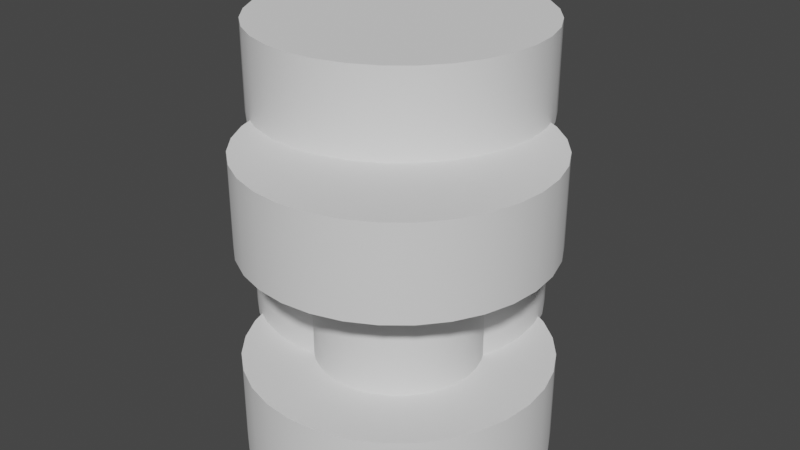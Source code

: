 # Source: General_testing.blend  (saved by Blender 3.3.6; exported with 4.5.12 LTS)
import bpy
from mathutils import Matrix  # noqa: F401  (used for matrix-valued properties, if any)

bpy.ops.wm.read_factory_settings(use_empty=True)
scene = bpy.context.scene
scene.name = 'Scene'

# ---- collections
col_collection = bpy.data.collections.new('Collection'); scene.collection.children.link(col_collection)

# ---- world
world_world = bpy.data.worlds.new('World'); scene.world = world_world
world_world.use_nodes = True; world_world.node_tree.nodes.clear()
_N = world_world.node_tree.nodes; _L = world_world.node_tree.links
n0 = _N.new('ShaderNodeOutputWorld'); n0.name = 'World Output'; n0.location = (300, 300)
n1 = _N.new('ShaderNodeBackground'); n1.name = 'Background'; n1.location = (10, 300)
n1.inputs[0].default_value = (0.05088, 0.05088, 0.05088, 1.0)
_L.new(n1.outputs[0], n0.inputs[0])
n0.is_active_output = True
world_world.color = (0.05088, 0.05088, 0.05088)
world_world.use_sun_shadow = False
world_world.sun_shadow_jitter_overblur = 0.0

# ---- meshes
me_cylinder = bpy.data.meshes.new('Cylinder')
me_cylinder.from_pydata([(0.0, 100.0, -100.0), (0.0, 100.0, 100.0), (19.51, 98.08, -100.0), (19.51, 98.08, 100.0), (38.27, 92.39, -100.0), (38.27, 92.39, 100.0), (55.56, 83.15, -100.0), (55.56, 83.15, 100.0), (70.71, 70.71, -100.0), (70.71, 70.71, 100.0), (83.15, 55.56, -100.0), (83.15, 55.56, 100.0), (92.39, 38.27, -100.0), (92.39, 38.27, 100.0), (98.08, 19.51, -100.0), (98.08, 19.51, 100.0), (100.0, -4.371e-06, -100.0), (100.0, -4.371e-06, 100.0), (98.08, -19.51, -100.0), (98.08, -19.51, 100.0), (92.39, -38.27, -100.0), (92.39, -38.27, 100.0), (83.15, -55.56, -100.0), (83.15, -55.56, 100.0), (70.71, -70.71, -100.0), (70.71, -70.71, 100.0), (55.56, -83.15, -100.0), (55.56, -83.15, 100.0), (38.27, -92.39, -100.0), (38.27, -92.39, 100.0), (19.51, -98.08, -100.0), (19.51, -98.08, 100.0), (-8.742e-06, -100.0, -100.0), (-8.742e-06, -100.0, 100.0), (-19.51, -98.08, -100.0), (-19.51, -98.08, 100.0), (-38.27, -92.39, -100.0), (-38.27, -92.39, 100.0), (-55.56, -83.15, -100.0), (-55.56, -83.15, 100.0), (-70.71, -70.71, -100.0), (-70.71, -70.71, 100.0), (-83.15, -55.56, -100.0), (-83.15, -55.56, 100.0), (-92.39, -38.27, -100.0), (-92.39, -38.27, 100.0), (-98.08, -19.51, -100.0), (-98.08, -19.51, 100.0), (-100.0, 1.192e-06, -100.0), (-100.0, 1.192e-06, 100.0), (-98.08, 19.51, -100.0), (-98.08, 19.51, 100.0), (-92.39, 38.27, -100.0), (-92.39, 38.27, 100.0), (-83.15, 55.56, -100.0), (-83.15, 55.56, 100.0), (-70.71, 70.71, -100.0), (-70.71, 70.71, 100.0), (-55.56, 83.15, -100.0), (-55.56, 83.15, 100.0), (-38.27, 92.39, -100.0), (-38.27, 92.39, 100.0), (-19.51, 98.08, -100.0), (-19.51, 98.08, 100.0), (-10.63, -53.46, 38.93), (-10.63, -53.46, -38.93), (-20.86, -50.36, 38.93), (-20.86, -50.36, -38.93), (-30.28, -45.32, 38.93), (-30.28, -45.32, -38.93), (-38.54, -38.54, 38.93), (-38.54, -38.54, -38.93), (-45.32, -30.28, 38.93), (-45.32, -30.28, -38.93), (-50.36, -20.86, 38.93), (-50.36, -20.86, -38.93), (-53.46, -10.63, 38.93), (-53.46, -10.63, -38.93), (-54.51, -6.516e-07, 38.93), (-54.51, -6.516e-07, -38.93), (-53.46, 10.63, 38.93), (-53.46, 10.63, -38.93), (-50.36, 20.86, 38.93), (-50.36, 20.86, -38.93), (-45.32, 30.28, 38.93), (-45.32, 30.28, -38.93), (-38.54, 38.54, 38.93), (-38.54, 38.54, -38.93), (-30.28, 45.32, 38.93), (-30.28, 45.32, -38.93), (-20.86, 50.36, 38.93), (-20.86, 50.36, -38.93), (5.695e-07, 54.51, -38.93), (5.695e-07, 54.51, 38.93), (-10.63, 53.46, 38.93), (-10.63, 53.46, -38.93), (0.0, 100.0, 38.93), (0.0, 100.0, -38.93), (19.51, 98.08, -38.93), (19.51, 98.08, 38.93), (38.27, 92.39, -38.93), (38.27, 92.39, 38.93), (55.56, 83.15, -38.93), (55.56, 83.15, 38.93), (70.71, 70.71, -38.93), (70.71, 70.71, 38.93), (83.15, 55.56, -38.93), (83.15, 55.56, 38.93), (92.39, 38.27, -38.93), (92.39, 38.27, 38.93), (98.08, 19.51, -38.93), (98.08, 19.51, 38.93), (100.0, -4.371e-06, -38.93), (100.0, -4.371e-06, 38.93), (98.08, -19.51, -38.93), (98.08, -19.51, 38.93), (92.39, -38.27, -38.93), (92.39, -38.27, 38.93), (83.15, -55.56, -38.93), (83.15, -55.56, 38.93), (70.71, -70.71, -38.93), (70.71, -70.71, 38.93), (55.56, -83.15, -38.93), (55.56, -83.15, 38.93), (38.27, -92.39, -38.93), (38.27, -92.39, 38.93), (19.51, -98.08, -38.93), (19.51, -98.08, 38.93), (-8.742e-06, -100.0, -38.93), (-8.742e-06, -100.0, 38.93), (-19.51, -98.08, -38.93), (-19.51, -98.08, 38.93), (-38.27, -92.39, -38.93), (-38.27, -92.39, 38.93), (-55.56, -83.15, -38.93), (-55.56, -83.15, 38.93), (-70.71, -70.71, -38.93), (-70.71, -70.71, 38.93), (-83.15, -55.56, -38.93), (-83.15, -55.56, 38.93), (-92.39, -38.27, -38.93), (-92.39, -38.27, 38.93), (-98.08, -19.51, -38.93), (-98.08, -19.51, 38.93), (-100.0, 1.192e-06, -38.93), (-100.0, 1.192e-06, 38.93), (-98.08, 19.51, -38.93), (-98.08, 19.51, 38.93), (-92.39, 38.27, -38.93), (-92.39, 38.27, 38.93), (-83.15, 55.56, -38.93), (-83.15, 55.56, 38.93), (-70.71, 70.71, -38.93), (-70.71, 70.71, 38.93), (-55.56, 83.15, -38.93), (-55.56, 83.15, 38.93), (-38.27, 92.39, -38.93), (-38.27, 92.39, 38.93), (-19.51, 98.08, -38.93), (-19.51, 98.08, 38.93), (-4.196e-06, -54.51, -38.93), (-4.196e-06, -54.51, 38.93), (10.63, -53.46, -38.93), (10.63, -53.46, 38.93), (20.86, -50.36, -38.93), (20.86, -50.36, 38.93), (30.28, -45.32, -38.93), (30.28, -45.32, 38.93), (38.54, -38.54, -38.93), (38.54, -38.54, 38.93), (45.32, -30.28, -38.93), (45.32, -30.28, 38.93), (50.36, -20.86, -38.93), (50.36, -20.86, 38.93), (53.46, -10.63, -38.93), (53.46, -10.63, 38.93), (54.51, -3.684e-06, -38.93), (54.51, -3.684e-06, 38.93), (53.46, 10.63, -38.93), (53.46, 10.63, 38.93), (50.36, 20.86, -38.93), (50.36, 20.86, 38.93), (45.32, 30.28, -38.93), (45.32, 30.28, 38.93), (38.54, 38.54, -38.93), (38.54, 38.54, 38.93), (30.28, 45.32, -38.93), (30.28, 45.32, 38.93), (20.86, 50.36, -38.93), (20.86, 50.36, 38.93), (10.63, 53.46, -38.93), (10.63, 53.46, 38.93)], [], [(62, 158, 97, 0), (4, 100, 102, 6), (6, 102, 104, 8), (8, 104, 106, 10), (10, 106, 108, 12), (12, 108, 110, 14), (14, 110, 112, 16), (16, 112, 114, 18), (18, 114, 116, 20), (20, 116, 118, 22), (22, 118, 120, 24), (24, 120, 122, 26), (26, 122, 124, 28), (28, 124, 126, 30), (30, 126, 128, 32), (32, 128, 130, 34), (34, 130, 132, 36), (36, 132, 134, 38), (38, 134, 136, 40), (40, 136, 138, 42), (42, 138, 140, 44), (44, 140, 142, 46), (46, 142, 144, 48), (48, 144, 146, 50), (50, 146, 148, 52), (52, 148, 150, 54), (54, 150, 152, 56), (56, 152, 154, 58), (58, 154, 156, 60), (60, 156, 158, 62), (3, 1, 63, 61, 59, 57, 55, 53, 51, 49, 47, 45, 43, 41, 39, 37, 35, 33, 31, 29, 27, 25, 23, 21, 19, 17, 15, 13, 11, 9, 7, 5), (94, 93, 92, 95), (0, 97, 98, 2), (0, 2, 4, 6, 8, 10, 12, 14, 16, 18, 20, 22, 24, 26, 28, 30, 32, 34, 36, 38, 40, 42, 44, 46, 48, 50, 52, 54, 56, 58, 60, 62), (2, 98, 100, 4), (157, 61, 63, 159), (155, 59, 61, 157), (153, 57, 59, 155), (151, 55, 57, 153), (149, 53, 55, 151), (147, 51, 53, 149), (145, 49, 51, 147), (143, 47, 49, 145), (141, 45, 47, 143), (139, 43, 45, 141), (137, 41, 43, 139), (135, 39, 41, 137), (133, 37, 39, 135), (131, 35, 37, 133), (129, 33, 35, 131), (127, 31, 33, 129), (125, 29, 31, 127), (123, 27, 29, 125), (121, 25, 27, 123), (119, 23, 25, 121), (117, 21, 23, 119), (115, 19, 21, 117), (113, 17, 19, 115), (111, 15, 17, 113), (109, 13, 15, 111), (107, 11, 13, 109), (105, 9, 11, 107), (103, 7, 9, 105), (101, 5, 7, 103), (99, 3, 5, 101), (96, 1, 3, 99), (146, 144, 79, 81), (127, 129, 161, 163), (145, 147, 80, 78), (112, 110, 178, 176), (130, 128, 160, 65), (111, 113, 177, 179), (148, 146, 81, 83), (129, 131, 64, 161), (147, 149, 82, 80), (114, 112, 176, 174), (132, 130, 65, 67), (113, 115, 175, 177), (150, 148, 83, 85), (131, 133, 66, 64), (149, 151, 84, 82), (116, 114, 174, 172), (98, 97, 92, 190), (134, 132, 67, 69), (115, 117, 173, 175), (96, 99, 191, 93), (152, 150, 85, 87), (133, 135, 68, 66), (100, 98, 190, 188), (151, 153, 86, 84), (118, 116, 172, 170), (99, 101, 189, 191), (136, 134, 69, 71), (117, 119, 171, 173), (154, 152, 87, 89), (135, 137, 70, 68), (102, 100, 188, 186), (153, 155, 88, 86), (159, 63, 1, 96), (90, 94, 95, 91), (88, 90, 91, 89), (86, 88, 89, 87), (84, 86, 87, 85), (82, 84, 85, 83), (80, 82, 83, 81), (78, 80, 81, 79), (76, 78, 79, 77), (74, 76, 77, 75), (72, 74, 75, 73), (70, 72, 73, 71), (68, 70, 71, 69), (66, 68, 69, 67), (64, 66, 67, 65), (161, 64, 65, 160), (163, 161, 160, 162), (165, 163, 162, 164), (167, 165, 164, 166), (169, 167, 166, 168), (171, 169, 168, 170), (173, 171, 170, 172), (175, 173, 172, 174), (177, 175, 174, 176), (179, 177, 176, 178), (181, 179, 178, 180), (183, 181, 180, 182), (185, 183, 182, 184), (187, 185, 184, 186), (189, 187, 186, 188), (191, 189, 188, 190), (93, 191, 190, 92), (109, 111, 179, 181), (128, 126, 162, 160), (110, 108, 180, 178), (143, 145, 78, 76), (125, 127, 163, 165), (144, 142, 77, 79), (159, 96, 93, 94), (107, 109, 181, 183), (126, 124, 164, 162), (108, 106, 182, 180), (141, 143, 76, 74), (97, 158, 95, 92), (123, 125, 165, 167), (142, 140, 75, 77), (105, 107, 183, 185), (124, 122, 166, 164), (157, 159, 94, 90), (106, 104, 184, 182), (139, 141, 74, 72), (158, 156, 91, 95), (121, 123, 167, 169), (140, 138, 73, 75), (103, 105, 185, 187), (122, 120, 168, 166), (155, 157, 90, 88), (104, 102, 186, 184), (137, 139, 72, 70), (156, 154, 89, 91), (119, 121, 169, 171), (138, 136, 71, 73), (101, 103, 187, 189), (120, 118, 170, 168)])
me_cylinder.polygons.foreach_set('use_smooth', [True] * 162)
_k = set([(0, 2), (0, 62), (1, 3), (1, 63), (2, 4), (3, 5), (4, 6), (5, 7), (6, 8), (7, 9), (8, 10), (9, 11), (10, 12), (11, 13), (12, 14), (13, 15), (14, 16), (15, 17), (16, 18), (17, 19), (18, 20), (19, 21), (20, 22), (21, 23), (22, 24), (23, 25), (24, 26), (25, 27), (26, 28), (27, 29), (28, 30), (29, 31), (30, 32), (31, 33), (32, 34), (33, 35), (34, 36), (35, 37), (36, 38), (37, 39), (38, 40), (39, 41), (40, 42), (41, 43), (42, 44), (43, 45), (44, 46), (45, 47), (46, 48), (47, 49), (48, 50), (49, 51), (50, 52), (51, 53), (52, 54), (53, 55), (54, 56), (55, 57), (56, 58), (57, 59), (58, 60), (59, 61), (60, 62), (61, 63), (64, 66), (64, 161), (65, 67), (65, 160), (66, 68), (67, 69), (68, 70), (69, 71), (70, 72), (71, 73), (72, 74), (73, 75), (74, 76), (75, 77), (76, 78), (77, 79), (78, 80), (79, 81), (80, 82), (81, 83), (82, 84), (83, 85), (84, 86), (85, 87), (86, 88), (87, 89), (88, 90), (89, 91), (90, 94), (91, 95), (92, 95), (92, 190), (93, 94), (93, 191), (96, 99), (96, 159), (97, 98), (97, 158), (98, 100), (99, 101), (100, 102), (101, 103), (102, 104), (103, 105), (104, 106), (105, 107), (106, 108), (107, 109), (108, 110), (109, 111), (110, 112), (111, 113), (112, 114), (113, 115), (114, 116), (115, 117), (116, 118), (117, 119), (118, 120), (119, 121), (120, 122), (121, 123), (122, 124), (123, 125), (124, 126), (125, 127), (126, 128), (127, 129), (128, 130), (129, 131), (130, 132), (131, 133), (132, 134), (133, 135), (134, 136), (135, 137), (136, 138), (137, 139), (138, 140), (139, 141), (140, 142), (141, 143), (142, 144), (143, 145), (144, 146), (145, 147), (146, 148), (147, 149), (148, 150), (149, 151), (150, 152), (151, 153), (152, 154), (153, 155), (154, 156), (155, 157), (156, 158), (157, 159), (160, 162), (161, 163), (162, 164), (163, 165), (164, 166), (165, 167), (166, 168), (167, 169), (168, 170), (169, 171), (170, 172), (171, 173), (172, 174), (173, 175), (174, 176), (175, 177), (176, 178), (177, 179), (178, 180), (179, 181), (180, 182), (181, 183), (182, 184), (183, 185), (184, 186), (185, 187), (186, 188), (187, 189), (188, 190), (189, 191)])
me_cylinder.attributes.new('sharp_edge', 'BOOLEAN', 'EDGE').data.foreach_set('value', [ (min(e.vertices), max(e.vertices)) in _k for e in me_cylinder.edges])
_uv = me_cylinder.uv_layers.new(name='UVMap')
_uv.uv.foreach_set('vector', [0.03125, 0.5, 0.03125, 0.6527, 0.0, 0.6527, 0.0, 0.5, 0.9375, 0.5, 0.9375, 0.6527, 0.9062, 0.6527, 0.9062, 0.5, 0.9062, 0.5, 0.9062, 0.6527, 0.875, 0.6527, 0.875, 0.5, 0.875, 0.5, 0.875, 0.6527, 0.8438, 0.6527, 0.8438, 0.5, 0.8438, 0.5, 0.8438, 0.6527, 0.8125, 0.6527, 0.8125, 0.5, 0.8125, 0.5, 0.8125, 0.6527, 0.7812, 0.6527, 0.7812, 0.5, 0.7812, 0.5, 0.7812, 0.6527, 0.75, 0.6527, 0.75, 0.5, 0.75, 0.5, 0.75, 0.6527, 0.7188, 0.6527, 0.7188, 0.5, 0.7188, 0.5, 0.7188, 0.6527, 0.6875, 0.6527, 0.6875, 0.5, 0.6875, 0.5, 0.6875, 0.6527, 0.6562, 0.6527, 0.6562, 0.5, 0.6562, 0.5, 0.6562, 0.6527, 0.625, 0.6527, 0.625, 0.5, 0.625, 0.5, 0.625, 0.6527, 0.5938, 0.6527, 0.5938, 0.5, 0.5938, 0.5, 0.5938, 0.6527, 0.5625, 0.6527, 0.5625, 0.5, 0.5625, 0.5, 0.5625, 0.6527, 0.5312, 0.6527, 0.5312, 0.5, 0.5312, 0.5, 0.5312, 0.6527, 0.5, 0.6527, 0.5, 0.5, 0.5, 0.5, 0.5, 0.6527, 0.4688, 0.6527, 0.4688, 0.5, 0.4688, 0.5, 0.4688, 0.6527, 0.4375, 0.6527, 0.4375, 0.5, 0.4375, 0.5, 0.4375, 0.6527, 0.4062, 0.6527, 0.4062, 0.5, 0.4062, 0.5, 0.4062, 0.6527, 0.375, 0.6527, 0.375, 0.5, 0.375, 0.5, 0.375, 0.6527, 0.3438, 0.6527, 0.3438, 0.5, 0.3438, 0.5, 0.3438, 0.6527, 0.3125, 0.6527, 0.3125, 0.5, 0.3125, 0.5, 0.3125, 0.6527, 0.2812, 0.6527, 0.2812, 0.5, 0.2812, 0.5, 0.2812, 0.6527, 0.25, 0.6527, 0.25, 0.5, 0.25, 0.5, 0.25, 0.6527, 0.2188, 0.6527, 0.2188, 0.5, 0.2188, 0.5, 0.2188, 0.6527, 0.1875, 0.6527, 0.1875, 0.5, 0.1875, 0.5, 0.1875, 0.6527, 0.1562, 0.6527, 0.1562, 0.5, 0.1562, 0.5, 0.1562, 0.6527, 0.125, 0.6527, 0.125, 0.5, 0.125, 0.5, 0.125, 0.6527, 0.09375, 0.6527, 0.09375, 0.5, 0.09375, 0.5, 0.09375, 0.6527, 0.0625, 0.6527, 0.0625, 0.5, 0.0625, 0.5, 0.0625, 0.6527, 0.03125, 0.6527, 0.03125, 0.5, 0.2968, 0.4854, 0.25, 0.49, 0.2032, 0.4854, 0.1582, 0.4717, 0.1167, 0.4496, 0.08029, 0.4197, 0.05045, 0.3833, 0.02827, 0.3418, 0.01461, 0.2968, 0.01, 0.25, 0.01461, 0.2032, 0.02827, 0.1582, 0.05045, 0.1167, 0.08029, 0.08029, 0.1167, 0.05045, 0.1582, 0.02827, 0.2032, 0.01461, 0.25, 0.01, 0.2968, 0.01461, 0.3418, 0.02827, 0.3833, 0.05045, 0.4197, 0.08029, 0.4496, 0.1167, 0.4717, 0.1582, 0.4854, 0.2032, 0.49, 0.25, 0.4854, 0.2968, 0.4717, 0.3418, 0.4496, 0.3833, 0.4197, 0.4197, 0.3833, 0.4496, 0.3418, 0.4717, 0.03125, 0.8473, 0.0, 0.8473, 0.0, 0.6527, 0.03125, 0.6527, 1.0, 0.5, 1.0, 0.6527, 0.9688, 0.6527, 0.9688, 0.5, 0.75, 0.49, 0.7968, 0.4854, 0.8418, 0.4717, 0.8833, 0.4496, 0.9197, 0.4197, 0.9496, 0.3833, 0.9717, 0.3418, 0.9854, 0.2968, 0.99, 0.25, 0.9854, 0.2032, 0.9717, 0.1582, 0.9496, 0.1167, 0.9197, 0.08029, 0.8833, 0.05045, 0.8418, 0.02827, 0.7968, 0.01461, 0.75, 0.01, 0.7032, 0.01461, 0.6582, 0.02827, 0.6167, 0.05045, 0.5803, 0.08029, 0.5504, 0.1167, 0.5283, 0.1582, 0.5146, 0.2032, 0.51, 0.25, 0.5146, 0.2968, 0.5283, 0.3418, 0.5504, 0.3833, 0.5803, 0.4197, 0.6167, 0.4496, 0.6582, 0.4717, 0.7032, 0.4854, 0.9688, 0.5, 0.9688, 0.6527, 0.9375, 0.6527, 0.9375, 0.5, 0.0625, 0.8473, 0.0625, 1.0, 0.03125, 1.0, 0.03125, 0.8473, 0.09375, 0.8473, 0.09375, 1.0, 0.0625, 1.0, 0.0625, 0.8473, 0.125, 0.8473, 0.125, 1.0, 0.09375, 1.0, 0.09375, 0.8473, 0.1562, 0.8473, 0.1562, 1.0, 0.125, 1.0, 0.125, 0.8473, 0.1875, 0.8473, 0.1875, 1.0, 0.1562, 1.0, 0.1562, 0.8473, 0.2188, 0.8473, 0.2188, 1.0, 0.1875, 1.0, 0.1875, 0.8473, 0.25, 0.8473, 0.25, 1.0, 0.2188, 1.0, 0.2188, 0.8473, 0.2812, 0.8473, 0.2812, 1.0, 0.25, 1.0, 0.25, 0.8473, 0.3125, 0.8473, 0.3125, 1.0, 0.2812, 1.0, 0.2812, 0.8473, 0.3438, 0.8473, 0.3438, 1.0, 0.3125, 1.0, 0.3125, 0.8473, 0.375, 0.8473, 0.375, 1.0, 0.3438, 1.0, 0.3438, 0.8473, 0.4062, 0.8473, 0.4062, 1.0, 0.375, 1.0, 0.375, 0.8473, 0.4375, 0.8473, 0.4375, 1.0, 0.4062, 1.0, 0.4062, 0.8473, 0.4688, 0.8473, 0.4688, 1.0, 0.4375, 1.0, 0.4375, 0.8473, 0.5, 0.8473, 0.5, 1.0, 0.4688, 1.0, 0.4688, 0.8473, 0.5312, 0.8473, 0.5312, 1.0, 0.5, 1.0, 0.5, 0.8473, 0.5625, 0.8473, 0.5625, 1.0, 0.5312, 1.0, 0.5312, 0.8473, 0.5938, 0.8473, 0.5938, 1.0, 0.5625, 1.0, 0.5625, 0.8473, 0.625, 0.8473, 0.625, 1.0, 0.5938, 1.0, 0.5938, 0.8473, 0.6562, 0.8473, 0.6562, 1.0, 0.625, 1.0, 0.625, 0.8473, 0.6875, 0.8473, 0.6875, 1.0, 0.6562, 1.0, 0.6562, 0.8473, 0.7188, 0.8473, 0.7188, 1.0, 0.6875, 1.0, 0.6875, 0.8473, 0.75, 0.8473, 0.75, 1.0, 0.7188, 1.0, 0.7188, 0.8473, 0.7812, 0.8473, 0.7812, 1.0, 0.75, 1.0, 0.75, 0.8473, 0.8125, 0.8473, 0.8125, 1.0, 0.7812, 1.0, 0.7812, 0.8473, 0.8438, 0.8473, 0.8438, 1.0, 0.8125, 1.0, 0.8125, 0.8473, 0.875, 0.8473, 0.875, 1.0, 0.8438, 1.0, 0.8438, 0.8473, 0.9062, 0.8473, 0.9062, 1.0, 0.875, 1.0, 0.875, 0.8473, 0.9375, 0.8473, 0.9375, 1.0, 0.9062, 1.0, 0.9062, 0.8473, 0.9688, 0.8473, 0.9688, 1.0, 0.9375, 1.0, 0.9375, 0.8473, 1.0, 0.8473, 1.0, 1.0, 0.9688, 1.0, 0.9688, 0.8473, 0.2188, 0.6527, 0.25, 0.6527, 0.25, 0.6527, 0.2188, 0.6527, 0.5312, 0.8473, 0.5, 0.8473, 0.5, 0.8473, 0.5312, 0.8473, 0.25, 0.8473, 0.2188, 0.8473, 0.2188, 0.8473, 0.25, 0.8473, 0.75, 0.6527, 0.7812, 0.6527, 0.7812, 0.6527, 0.75, 0.6527, 0.4688, 0.6527, 0.5, 0.6527, 0.5, 0.6527, 0.4688, 0.6527, 0.7812, 0.8473, 0.75, 0.8473, 0.75, 0.8473, 0.7812, 0.8473, 0.1875, 0.6527, 0.2188, 0.6527, 0.2188, 0.6527, 0.1875, 0.6527, 0.5, 0.8473, 0.4688, 0.8473, 0.4688, 0.8473, 0.5, 0.8473, 0.2188, 0.8473, 0.1875, 0.8473, 0.1875, 0.8473, 0.2188, 0.8473, 0.7188, 0.6527, 0.75, 0.6527, 0.75, 0.6527, 0.7188, 0.6527, 0.4375, 0.6527, 0.4688, 0.6527, 0.4688, 0.6527, 0.4375, 0.6527, 0.75, 0.8473, 0.7188, 0.8473, 0.7188, 0.8473, 0.75, 0.8473, 0.1562, 0.6527, 0.1875, 0.6527, 0.1875, 0.6527, 0.1562, 0.6527, 0.4688, 0.8473, 0.4375, 0.8473, 0.4375, 0.8473, 0.4688, 0.8473, 0.1875, 0.8473, 0.1562, 0.8473, 0.1562, 0.8473, 0.1875, 0.8473, 0.6875, 0.6527, 0.7188, 0.6527, 0.7188, 0.6527, 0.6875, 0.6527, 0.9688, 0.6527, 1.0, 0.6527, 1.0, 0.6527, 0.9688, 0.6527, 0.4062, 0.6527, 0.4375, 0.6527, 0.4375, 0.6527, 0.4062, 0.6527, 0.7188, 0.8473, 0.6875, 0.8473, 0.6875, 0.8473, 0.7188, 0.8473, 1.0, 0.8473, 0.9688, 0.8473, 0.9688, 0.8473, 1.0, 0.8473, 0.125, 0.6527, 0.1562, 0.6527, 0.1562, 0.6527, 0.125, 0.6527, 0.4375, 0.8473, 0.4062, 0.8473, 0.4062, 0.8473, 0.4375, 0.8473, 0.9375, 0.6527, 0.9688, 0.6527, 0.9688, 0.6527, 0.9375, 0.6527, 0.1562, 0.8473, 0.125, 0.8473, 0.125, 0.8473, 0.1562, 0.8473, 0.6562, 0.6527, 0.6875, 0.6527, 0.6875, 0.6527, 0.6562, 0.6527, 0.9688, 0.8473, 0.9375, 0.8473, 0.9375, 0.8473, 0.9688, 0.8473, 0.375, 0.6527, 0.4062, 0.6527, 0.4062, 0.6527, 0.375, 0.6527, 0.6875, 0.8473, 0.6562, 0.8473, 0.6562, 0.8473, 0.6875, 0.8473, 0.09375, 0.6527, 0.125, 0.6527, 0.125, 0.6527, 0.09375, 0.6527, 0.4062, 0.8473, 0.375, 0.8473, 0.375, 0.8473, 0.4062, 0.8473, 0.9062, 0.6527, 0.9375, 0.6527, 0.9375, 0.6527, 0.9062, 0.6527, 0.125, 0.8473, 0.09375, 0.8473, 0.09375, 0.8473, 0.125, 0.8473, 0.03125, 0.8473, 0.03125, 1.0, 0.0, 1.0, 0.0, 0.8473, 0.0625, 0.8473, 0.03125, 0.8473, 0.03125, 0.6527, 0.0625, 0.6527, 0.09375, 0.8473, 0.0625, 0.8473, 0.0625, 0.6527, 0.09375, 0.6527, 0.125, 0.8473, 0.09375, 0.8473, 0.09375, 0.6527, 0.125, 0.6527, 0.1562, 0.8473, 0.125, 0.8473, 0.125, 0.6527, 0.1562, 0.6527, 0.1875, 0.8473, 0.1562, 0.8473, 0.1562, 0.6527, 0.1875, 0.6527, 0.2188, 0.8473, 0.1875, 0.8473, 0.1875, 0.6527, 0.2188, 0.6527, 0.25, 0.8473, 0.2188, 0.8473, 0.2188, 0.6527, 0.25, 0.6527, 0.2812, 0.8473, 0.25, 0.8473, 0.25, 0.6527, 0.2812, 0.6527, 0.3125, 0.8473, 0.2812, 0.8473, 0.2812, 0.6527, 0.3125, 0.6527, 0.3438, 0.8473, 0.3125, 0.8473, 0.3125, 0.6527, 0.3438, 0.6527, 0.375, 0.8473, 0.3438, 0.8473, 0.3438, 0.6527, 0.375, 0.6527, 0.4062, 0.8473, 0.375, 0.8473, 0.375, 0.6527, 0.4062, 0.6527, 0.4375, 0.8473, 0.4062, 0.8473, 0.4062, 0.6527, 0.4375, 0.6527, 0.4688, 0.8473, 0.4375, 0.8473, 0.4375, 0.6527, 0.4688, 0.6527, 0.5, 0.8473, 0.4688, 0.8473, 0.4688, 0.6527, 0.5, 0.6527, 0.5312, 0.8473, 0.5, 0.8473, 0.5, 0.6527, 0.5312, 0.6527, 0.5625, 0.8473, 0.5312, 0.8473, 0.5312, 0.6527, 0.5625, 0.6527, 0.5938, 0.8473, 0.5625, 0.8473, 0.5625, 0.6527, 0.5938, 0.6527, 0.625, 0.8473, 0.5938, 0.8473, 0.5938, 0.6527, 0.625, 0.6527, 0.6562, 0.8473, 0.625, 0.8473, 0.625, 0.6527, 0.6562, 0.6527, 0.6875, 0.8473, 0.6562, 0.8473, 0.6562, 0.6527, 0.6875, 0.6527, 0.7188, 0.8473, 0.6875, 0.8473, 0.6875, 0.6527, 0.7188, 0.6527, 0.75, 0.8473, 0.7188, 0.8473, 0.7188, 0.6527, 0.75, 0.6527, 0.7812, 0.8473, 0.75, 0.8473, 0.75, 0.6527, 0.7812, 0.6527, 0.8125, 0.8473, 0.7812, 0.8473, 0.7812, 0.6527, 0.8125, 0.6527, 0.8438, 0.8473, 0.8125, 0.8473, 0.8125, 0.6527, 0.8438, 0.6527, 0.875, 0.8473, 0.8438, 0.8473, 0.8438, 0.6527, 0.875, 0.6527, 0.9062, 0.8473, 0.875, 0.8473, 0.875, 0.6527, 0.9062, 0.6527, 0.9375, 0.8473, 0.9062, 0.8473, 0.9062, 0.6527, 0.9375, 0.6527, 0.9688, 0.8473, 0.9375, 0.8473, 0.9375, 0.6527, 0.9688, 0.6527, 1.0, 0.8473, 0.9688, 0.8473, 0.9688, 0.6527, 1.0, 0.6527, 0.8125, 0.8473, 0.7812, 0.8473, 0.7812, 0.8473, 0.8125, 0.8473, 0.5, 0.6527, 0.5312, 0.6527, 0.5312, 0.6527, 0.5, 0.6527, 0.7812, 0.6527, 0.8125, 0.6527, 0.8125, 0.6527, 0.7812, 0.6527, 0.2812, 0.8473, 0.25, 0.8473, 0.25, 0.8473, 0.2812, 0.8473, 0.5625, 0.8473, 0.5312, 0.8473, 0.5312, 0.8473, 0.5625, 0.8473, 0.25, 0.6527, 0.2812, 0.6527, 0.2812, 0.6527, 0.25, 0.6527, 0.03125, 0.8473, 0.0, 0.8473, 0.0, 0.8473, 0.03125, 0.8473, 0.8438, 0.8473, 0.8125, 0.8473, 0.8125, 0.8473, 0.8438, 0.8473, 0.5312, 0.6527, 0.5625, 0.6527, 0.5625, 0.6527, 0.5312, 0.6527, 0.8125, 0.6527, 0.8438, 0.6527, 0.8438, 0.6527, 0.8125, 0.6527, 0.3125, 0.8473, 0.2812, 0.8473, 0.2812, 0.8473, 0.3125, 0.8473, 0.0, 0.6527, 0.03125, 0.6527, 0.03125, 0.6527, 0.0, 0.6527, 0.5938, 0.8473, 0.5625, 0.8473, 0.5625, 0.8473, 0.5938, 0.8473, 0.2812, 0.6527, 0.3125, 0.6527, 0.3125, 0.6527, 0.2812, 0.6527, 0.875, 0.8473, 0.8438, 0.8473, 0.8438, 0.8473, 0.875, 0.8473, 0.5625, 0.6527, 0.5938, 0.6527, 0.5938, 0.6527, 0.5625, 0.6527, 0.0625, 0.8473, 0.03125, 0.8473, 0.03125, 0.8473, 0.0625, 0.8473, 0.8438, 0.6527, 0.875, 0.6527, 0.875, 0.6527, 0.8438, 0.6527, 0.3438, 0.8473, 0.3125, 0.8473, 0.3125, 0.8473, 0.3438, 0.8473, 0.03125, 0.6527, 0.0625, 0.6527, 0.0625, 0.6527, 0.03125, 0.6527, 0.625, 0.8473, 0.5938, 0.8473, 0.5938, 0.8473, 0.625, 0.8473, 0.3125, 0.6527, 0.3438, 0.6527, 0.3438, 0.6527, 0.3125, 0.6527, 0.9062, 0.8473, 0.875, 0.8473, 0.875, 0.8473, 0.9062, 0.8473, 0.5938, 0.6527, 0.625, 0.6527, 0.625, 0.6527, 0.5938, 0.6527, 0.09375, 0.8473, 0.0625, 0.8473, 0.0625, 0.8473, 0.09375, 0.8473, 0.875, 0.6527, 0.9062, 0.6527, 0.9062, 0.6527, 0.875, 0.6527, 0.375, 0.8473, 0.3438, 0.8473, 0.3438, 0.8473, 0.375, 0.8473, 0.0625, 0.6527, 0.09375, 0.6527, 0.09375, 0.6527, 0.0625, 0.6527, 0.6562, 0.8473, 0.625, 0.8473, 0.625, 0.8473, 0.6562, 0.8473, 0.3438, 0.6527, 0.375, 0.6527, 0.375, 0.6527, 0.3438, 0.6527, 0.9375, 0.8473, 0.9062, 0.8473, 0.9062, 0.8473, 0.9375, 0.8473, 0.625, 0.6527, 0.6562, 0.6527, 0.6562, 0.6527, 0.625, 0.6527])
me_cylinder.update()
me_cylinder.normals_split_custom_set([tuple(v) for v in zip(*[iter([-0.1951, 0.9808, 0.0, -0.1951, 0.9808, 0.0, 1.62e-07, 1.0, 0.0, 1.62e-07, 1.0, 0.0, 0.3827, 0.9239, 0.0, 0.3827, 0.9239, 0.0, 0.5556, 0.8315, 0.0, 0.5556, 0.8315, 0.0, 0.5556, 0.8315, 0.0, 0.5556, 0.8315, 0.0, 0.7071, 0.7071, 0.0, 0.7071, 0.7071, 0.0, 0.7071, 0.7071, 0.0, 0.7071, 0.7071, 0.0, 0.8315, 0.5556, 0.0, 0.8315, 0.5556, 0.0, 0.8315, 0.5556, 0.0, 0.8315, 0.5556, 0.0, 0.9239, 0.3827, 0.0, 0.9239, 0.3827, 0.0, 0.9239, 0.3827, 0.0, 0.9239, 0.3827, 0.0, 0.9808, 0.1951, 0.0, 0.9808, 0.1951, 0.0, 0.9808, 0.1951, 0.0, 0.9808, 0.1951, 0.0, 1.0, -2.383e-08, 0.0, 1.0, -2.383e-08, 0.0, 1.0, -2.383e-08, 0.0, 1.0, -2.383e-08, 0.0, 0.9808, -0.1951, 0.0, 0.9808, -0.1951, 0.0, 0.9808, -0.1951, 0.0, 0.9808, -0.1951, 0.0, 0.9239, -0.3827, 0.0, 0.9239, -0.3827, 0.0, 0.9239, -0.3827, 0.0, 0.9239, -0.3827, 0.0, 0.8315, -0.5556, 0.0, 0.8315, -0.5556, 0.0, 0.8315, -0.5556, 0.0, 0.8315, -0.5556, 0.0, 0.7071, -0.7071, 0.0, 0.7071, -0.7071, 0.0, 0.7071, -0.7071, 0.0, 0.7071, -0.7071, 0.0, 0.5556, -0.8315, 0.0, 0.5556, -0.8315, 0.0, 0.5556, -0.8315, 0.0, 0.5556, -0.8315, 0.0, 0.3827, -0.9239, 0.0, 0.3827, -0.9239, 0.0, 0.3827, -0.9239, 0.0, 0.3827, -0.9239, 0.0, 0.1951, -0.9808, 0.0, 0.1951, -0.9808, 0.0, 0.1951, -0.9808, 0.0, 0.1951, -0.9808, 0.0, -5.243e-08, -1.0, 0.0, -5.243e-08, -1.0, 0.0, -5.243e-08, -1.0, 0.0, -5.243e-08, -1.0, 0.0, -0.1951, -0.9808, 0.0, -0.1951, -0.9808, 0.0, -0.1951, -0.9808, 0.0, -0.1951, -0.9808, 0.0, -0.3827, -0.9239, 0.0, -0.3827, -0.9239, 0.0, -0.3827, -0.9239, 0.0, -0.3827, -0.9239, 0.0, -0.5556, -0.8315, 0.0, -0.5556, -0.8315, 0.0, -0.5556, -0.8315, 0.0, -0.5556, -0.8315, 0.0, -0.7071, -0.7071, 0.0, -0.7071, -0.7071, 0.0, -0.7071, -0.7071, 0.0, -0.7071, -0.7071, 0.0, -0.8315, -0.5556, 0.0, -0.8315, -0.5556, 0.0, -0.8315, -0.5556, 0.0, -0.8315, -0.5556, 0.0, -0.9239, -0.3827, 0.0, -0.9239, -0.3827, 0.0, -0.9239, -0.3827, 0.0, -0.9239, -0.3827, 0.0, -0.9808, -0.1951, 0.0, -0.9808, -0.1951, 0.0, -0.9808, -0.1951, 0.0, -0.9808, -0.1951, 0.0, -1.0, 4.766e-09, 0.0, -1.0, 4.766e-09, 0.0, -1.0, 4.766e-09, 0.0, -1.0, 4.766e-09, 0.0, -0.9808, 0.1951, 0.0, -0.9808, 0.1951, 0.0, -0.9808, 0.1951, 0.0, -0.9808, 0.1951, 0.0, -0.9239, 0.3827, 0.0, -0.9239, 0.3827, 0.0, -0.9239, 0.3827, 0.0, -0.9239, 0.3827, 0.0, -0.8315, 0.5556, 0.0, -0.8315, 0.5556, 0.0, -0.8315, 0.5556, 0.0, -0.8315, 0.5556, 0.0, -0.7071, 0.7071, 0.0, -0.7071, 0.7071, 0.0, -0.7071, 0.7071, 0.0, -0.7071, 0.7071, 0.0, -0.5556, 0.8315, 0.0, -0.5556, 0.8315, 0.0, -0.5556, 0.8315, 0.0, -0.5556, 0.8315, 0.0, -0.3827, 0.9239, 0.0, -0.3827, 0.9239, 0.0, -0.3827, 0.9239, 0.0, -0.3827, 0.9239, 0.0, -0.1951, 0.9808, 0.0, -0.1951, 0.9808, 0.0, -1.173e-08, 0.0, 1.0, -1.173e-08, 0.0, 1.0, -1.173e-08, 0.0, 1.0, -1.173e-08, 0.0, 1.0, -1.173e-08, 0.0, 1.0, -1.173e-08, 0.0, 1.0, -1.173e-08, 0.0, 1.0, -1.173e-08, 0.0, 1.0, -1.173e-08, 0.0, 1.0, -1.173e-08, 0.0, 1.0, -1.173e-08, 0.0, 1.0, -1.173e-08, 0.0, 1.0, -1.173e-08, 0.0, 1.0, -1.173e-08, 0.0, 1.0, -1.173e-08, 0.0, 1.0, -1.173e-08, 0.0, 1.0, -1.173e-08, 0.0, 1.0, -1.173e-08, 0.0, 1.0, -1.173e-08, 0.0, 1.0, -1.173e-08, 0.0, 1.0, -1.173e-08, 0.0, 1.0, -1.173e-08, 0.0, 1.0, -1.173e-08, 0.0, 1.0, -1.173e-08, 0.0, 1.0, -1.173e-08, 0.0, 1.0, -1.173e-08, 0.0, 1.0, -1.173e-08, 0.0, 1.0, -1.173e-08, 0.0, 1.0, -1.173e-08, 0.0, 1.0, -1.173e-08, 0.0, 1.0, -1.173e-08, 0.0, 1.0, -1.173e-08, 0.0, 1.0, -0.1951, 0.9808, 0.0, 1.62e-07, 1.0, 0.0, 1.62e-07, 1.0, 0.0, -0.1951, 0.9808, 0.0, 1.62e-07, 1.0, 0.0, 1.62e-07, 1.0, 0.0, 0.1951, 0.9808, 0.0, 0.1951, 0.9808, 0.0, 3.911e-08, 0.0, -1.0, 3.911e-08, 0.0, -1.0, 3.911e-08, 0.0, -1.0, 3.911e-08, 0.0, -1.0, 3.911e-08, 0.0, -1.0, 3.911e-08, 0.0, -1.0, 3.911e-08, 0.0, -1.0, 3.911e-08, 0.0, -1.0, 3.911e-08, 0.0, -1.0, 3.911e-08, 0.0, -1.0, 3.911e-08, 0.0, -1.0, 3.911e-08, 0.0, -1.0, 3.911e-08, 0.0, -1.0, 3.911e-08, 0.0, -1.0, 3.911e-08, 0.0, -1.0, 3.911e-08, 0.0, -1.0, 3.911e-08, 0.0, -1.0, 3.911e-08, 0.0, -1.0, 3.911e-08, 0.0, -1.0, 3.911e-08, 0.0, -1.0, 3.911e-08, 0.0, -1.0, 3.911e-08, 0.0, -1.0, 3.911e-08, 0.0, -1.0, 3.911e-08, 0.0, -1.0, 3.911e-08, 0.0, -1.0, 3.911e-08, 0.0, -1.0, 3.911e-08, 0.0, -1.0, 3.911e-08, 0.0, -1.0, 3.911e-08, 0.0, -1.0, 3.911e-08, 0.0, -1.0, 3.911e-08, 0.0, -1.0, 3.911e-08, 0.0, -1.0, 0.1951, 0.9808, 0.0, 0.1951, 0.9808, 0.0, 0.3827, 0.9239, 0.0, 0.3827, 0.9239, 0.0, -0.3827, 0.9239, 0.0, -0.3827, 0.9239, 0.0, -0.1951, 0.9808, 0.0, -0.1951, 0.9808, 0.0, -0.5556, 0.8315, 0.0, -0.5556, 0.8315, 0.0, -0.3827, 0.9239, 0.0, -0.3827, 0.9239, 0.0, -0.7071, 0.7071, 0.0, -0.7071, 0.7071, 0.0, -0.5556, 0.8315, 0.0, -0.5556, 0.8315, 0.0, -0.8315, 0.5556, 0.0, -0.8315, 0.5556, 0.0, -0.7071, 0.7071, 0.0, -0.7071, 0.7071, 0.0, -0.9239, 0.3827, 0.0, -0.9239, 0.3827, 0.0, -0.8315, 0.5556, 0.0, -0.8315, 0.5556, 0.0, -0.9808, 0.1951, 0.0, -0.9808, 0.1951, 0.0, -0.9239, 0.3827, 0.0, -0.9239, 0.3827, 0.0, -1.0, 4.766e-09, 0.0, -1.0, 4.766e-09, 0.0, -0.9808, 0.1951, 0.0, -0.9808, 0.1951, 0.0, -0.9808, -0.1951, 0.0, -0.9808, -0.1951, 0.0, -1.0, 4.766e-09, 0.0, -1.0, 4.766e-09, 0.0, -0.9239, -0.3827, 0.0, -0.9239, -0.3827, 0.0, -0.9808, -0.1951, 0.0, -0.9808, -0.1951, 0.0, -0.8315, -0.5556, 0.0, -0.8315, -0.5556, 0.0, -0.9239, -0.3827, 0.0, -0.9239, -0.3827, 0.0, -0.7071, -0.7071, 0.0, -0.7071, -0.7071, 0.0, -0.8315, -0.5556, 0.0, -0.8315, -0.5556, 0.0, -0.5556, -0.8315, 0.0, -0.5556, -0.8315, 0.0, -0.7071, -0.7071, 0.0, -0.7071, -0.7071, 0.0, -0.3827, -0.9239, 0.0, -0.3827, -0.9239, 0.0, -0.5556, -0.8315, 0.0, -0.5556, -0.8315, 0.0, -0.1951, -0.9808, 0.0, -0.1951, -0.9808, 0.0, -0.3827, -0.9239, 0.0, -0.3827, -0.9239, 0.0, -5.243e-08, -1.0, 0.0, -5.243e-08, -1.0, 0.0, -0.1951, -0.9808, 0.0, -0.1951, -0.9808, 0.0, 0.1951, -0.9808, 0.0, 0.1951, -0.9808, 0.0, -5.243e-08, -1.0, 0.0, -5.243e-08, -1.0, 0.0, 0.3827, -0.9239, 0.0, 0.3827, -0.9239, 0.0, 0.1951, -0.9808, 0.0, 0.1951, -0.9808, 0.0, 0.5556, -0.8315, 0.0, 0.5556, -0.8315, 0.0, 0.3827, -0.9239, 0.0, 0.3827, -0.9239, 0.0, 0.7071, -0.7071, 0.0, 0.7071, -0.7071, 0.0, 0.5556, -0.8315, 0.0, 0.5556, -0.8315, 0.0, 0.8315, -0.5556, 0.0, 0.8315, -0.5556, 0.0, 0.7071, -0.7071, 0.0, 0.7071, -0.7071, 0.0, 0.9239, -0.3827, 0.0, 0.9239, -0.3827, 0.0, 0.8315, -0.5556, 0.0, 0.8315, -0.5556, 0.0, 0.9808, -0.1951, 0.0, 0.9808, -0.1951, 0.0, 0.9239, -0.3827, 0.0, 0.9239, -0.3827, 0.0, 1.0, -2.383e-08, 0.0, 1.0, -2.383e-08, 0.0, 0.9808, -0.1951, 0.0, 0.9808, -0.1951, 0.0, 0.9808, 0.1951, 0.0, 0.9808, 0.1951, 0.0, 1.0, -2.383e-08, 0.0, 1.0, -2.383e-08, 0.0, 0.9239, 0.3827, 0.0, 0.9239, 0.3827, 0.0, 0.9808, 0.1951, 0.0, 0.9808, 0.1951, 0.0, 0.8315, 0.5556, 0.0, 0.8315, 0.5556, 0.0, 0.9239, 0.3827, 0.0, 0.9239, 0.3827, 0.0, 0.7071, 0.7071, 0.0, 0.7071, 0.7071, 0.0, 0.8315, 0.5556, 0.0, 0.8315, 0.5556, 0.0, 0.5556, 0.8315, 0.0, 0.5556, 0.8315, 0.0, 0.7071, 0.7071, 0.0, 0.7071, 0.7071, 0.0, 0.3827, 0.9239, 0.0, 0.3827, 0.9239, 0.0, 0.5556, 0.8315, 0.0, 0.5556, 0.8315, 0.0, 0.1951, 0.9808, 0.0, 0.1951, 0.9808, 0.0, 0.3827, 0.9239, 0.0, 0.3827, 0.9239, 0.0, 1.62e-07, 1.0, 0.0, 1.62e-07, 1.0, 0.0, 0.1951, 0.9808, 0.0, 0.1951, 0.9808, 0.0, 0.0, 0.0, 1.0, -2.225e-08, 0.0, 1.0, -2.225e-08, 0.0, 1.0, -2.129e-15, 0.0, 1.0, 4.451e-08, 0.0, -1.0, -2.412e-14, 0.0, -1.0, -2.235e-14, 0.0, -1.0, 4.451e-08, 0.0, -1.0, -2.225e-08, 0.0, -1.0, 0.0, 0.0, -1.0, -2.129e-15, 0.0, -1.0, -2.225e-08, 0.0, -1.0, 4.451e-08, 0.0, 1.0, 4.451e-08, 0.0, 1.0, 4.451e-08, 0.0, 1.0, 4.451e-08, 0.0, 1.0, -4.451e-08, 0.0, 1.0, -1.809e-14, 0.0, 1.0, -1.597e-14, 0.0, 1.0, -4.451e-08, 0.0, 1.0, 0.0, 0.0, -1.0, 0.0, 0.0, -1.0, 0.0, 0.0, -1.0, 0.0, 0.0, -1.0, 6.755e-14, 0.0, 1.0, 0.0, 0.0, 1.0, -2.129e-15, 0.0, 1.0, 5.322e-14, 0.0, 1.0, -2.412e-14, 0.0, -1.0, -4.451e-08, 0.0, -1.0, -4.451e-08, 0.0, -1.0, -2.235e-14, 0.0, -1.0, 0.0, 0.0, -1.0, -4.451e-08, 0.0, -1.0, -4.451e-08, 0.0, -1.0, -2.129e-15, 0.0, -1.0, 4.451e-08, 0.0, 1.0, 4.451e-08, 0.0, 1.0, 4.451e-08, 0.0, 1.0, 4.451e-08, 0.0, 1.0, -1.669e-08, 0.0, 1.0, -4.451e-08, 0.0, 1.0, -4.451e-08, 0.0, 1.0, -1.669e-08, 0.0, 1.0, 0.0, 0.0, -1.0, 4.451e-08, 0.0, -1.0, 4.451e-08, 0.0, -1.0, 0.0, 0.0, -1.0, 4.451e-08, 0.0, 1.0, 6.755e-14, 0.0, 1.0, 5.322e-14, 0.0, 1.0, 4.451e-08, 0.0, 1.0, -4.451e-08, 0.0, -1.0, -1.669e-08, 0.0, -1.0, -1.669e-08, 0.0, -1.0, -4.451e-08, 0.0, -1.0, -4.451e-08, 0.0, -1.0, 4.451e-08, 0.0, -1.0, 4.451e-08, 0.0, -1.0, -4.451e-08, 0.0, -1.0, 2.225e-08, 0.0, 1.0, 4.451e-08, 0.0, 1.0, 4.451e-08, 0.0, 1.0, 2.225e-08, 0.0, 1.0, -4.173e-08, 0.0, 1.0, -1.947e-08, 0.0, 1.0, -1.947e-08, 0.0, 1.0, -4.173e-08, 0.0, 1.0, -3.338e-08, 0.0, 1.0, -1.669e-08, 0.0, 1.0, -1.669e-08, 0.0, 1.0, -3.338e-08, 0.0, 1.0, 4.451e-08, 0.0, -1.0, 8.902e-08, 0.0, -1.0, 8.902e-08, 0.0, -1.0, 4.451e-08, 0.0, -1.0, -1.947e-08, 0.0, -1.0, -4.173e-08, 0.0, -1.0, -4.173e-08, 0.0, -1.0, -1.947e-08, 0.0, -1.0, -2.225e-08, 0.0, 1.0, 4.451e-08, 0.0, 1.0, 4.451e-08, 0.0, 1.0, -2.225e-08, 0.0, 1.0, -1.669e-08, 0.0, -1.0, -3.338e-08, 0.0, -1.0, -3.338e-08, 0.0, -1.0, -1.669e-08, 0.0, -1.0, -5.007e-08, 0.0, 1.0, -4.173e-08, 0.0, 1.0, -4.173e-08, 0.0, 1.0, -5.007e-08, 0.0, 1.0, 4.451e-08, 0.0, -1.0, 6.676e-08, 0.0, -1.0, 6.676e-08, 0.0, -1.0, 4.451e-08, 0.0, -1.0, -2.225e-08, 0.0, 1.0, 2.225e-08, 0.0, 1.0, 2.225e-08, 0.0, 1.0, -2.225e-08, 0.0, 1.0, -4.173e-08, 0.0, -1.0, -5.007e-08, 0.0, -1.0, -5.007e-08, 0.0, -1.0, -4.173e-08, 0.0, -1.0, -2.225e-08, 0.0, 1.0, -3.338e-08, 0.0, 1.0, -3.338e-08, 0.0, 1.0, -2.225e-08, 0.0, 1.0, 8.902e-08, 0.0, -1.0, -2.225e-08, 0.0, -1.0, -2.225e-08, 0.0, -1.0, 8.902e-08, 0.0, -1.0, -7.789e-08, 0.0, 1.0, -2.225e-08, 0.0, 1.0, -2.225e-08, 0.0, 1.0, -7.789e-08, 0.0, 1.0, -3.338e-08, 0.0, -1.0, -2.225e-08, 0.0, -1.0, -2.225e-08, 0.0, -1.0, -3.338e-08, 0.0, -1.0, 1.113e-08, 0.0, 1.0, -5.007e-08, 0.0, 1.0, -5.007e-08, 0.0, 1.0, 1.113e-08, 0.0, 1.0, 6.676e-08, 0.0, -1.0, -3.338e-08, 0.0, -1.0, -3.338e-08, 0.0, -1.0, 6.676e-08, 0.0, -1.0, -0.1951, 0.9808, 0.0, -0.1951, 0.9808, 0.0, 1.62e-07, 1.0, 0.0, 1.62e-07, 1.0, 0.0, -0.3827, 0.9239, 0.0, -0.1951, 0.9808, 0.0, -0.1951, 0.9808, 0.0, -0.3827, 0.9239, 0.0, -0.5556, 0.8315, 0.0, -0.3827, 0.9239, 0.0, -0.3827, 0.9239, 0.0, -0.5556, 0.8315, 0.0, -0.7071, 0.7071, 0.0, -0.5556, 0.8315, 0.0, -0.5556, 0.8315, 0.0, -0.7071, 0.7071, 0.0, -0.8315, 0.5556, 0.0, -0.7071, 0.7071, 0.0, -0.7071, 0.7071, 0.0, -0.8315, 0.5556, 0.0, -0.9239, 0.3827, 0.0, -0.8315, 0.5556, 0.0, -0.8315, 0.5556, 0.0, -0.9239, 0.3827, 0.0, -0.9808, 0.1951, 0.0, -0.9239, 0.3827, 0.0, -0.9239, 0.3827, 0.0, -0.9808, 0.1951, 0.0, -1.0, 0.0, 0.0, -0.9808, 0.1951, 0.0, -0.9808, 0.1951, 0.0, -1.0, 0.0, 0.0, -0.9808, -0.1951, 0.0, -1.0, 0.0, 0.0, -1.0, 0.0, 0.0, -0.9808, -0.1951, 0.0, -0.9239, -0.3827, 0.0, -0.9808, -0.1951, 0.0, -0.9808, -0.1951, 0.0, -0.9239, -0.3827, 0.0, -0.8315, -0.5556, 0.0, -0.9239, -0.3827, 0.0, -0.9239, -0.3827, 0.0, -0.8315, -0.5556, 0.0, -0.7071, -0.7071, 0.0, -0.8315, -0.5556, 0.0, -0.8315, -0.5556, 0.0, -0.7071, -0.7071, 0.0, -0.5556, -0.8315, 0.0, -0.7071, -0.7071, 0.0, -0.7071, -0.7071, 0.0, -0.5556, -0.8315, 0.0, -0.3827, -0.9239, 0.0, -0.5556, -0.8315, 0.0, -0.5556, -0.8315, 0.0, -0.3827, -0.9239, 0.0, -0.1951, -0.9808, 0.0, -0.3827, -0.9239, 0.0, -0.3827, -0.9239, 0.0, -0.1951, -0.9808, 0.0, -5.243e-08, -1.0, 0.0, -0.1951, -0.9808, 0.0, -0.1951, -0.9808, 0.0, -5.243e-08, -1.0, 0.0, 0.1951, -0.9808, 0.0, -5.243e-08, -1.0, 0.0, -5.243e-08, -1.0, 0.0, 0.1951, -0.9808, 0.0, 0.3827, -0.9239, 0.0, 0.1951, -0.9808, 0.0, 0.1951, -0.9808, 0.0, 0.3827, -0.9239, 0.0, 0.5556, -0.8315, 0.0, 0.3827, -0.9239, 0.0, 0.3827, -0.9239, 0.0, 0.5556, -0.8315, 0.0, 0.7071, -0.7071, 0.0, 0.5556, -0.8315, 0.0, 0.5556, -0.8315, 0.0, 0.7071, -0.7071, 0.0, 0.8315, -0.5556, 0.0, 0.7071, -0.7071, 0.0, 0.7071, -0.7071, 0.0, 0.8315, -0.5556, 0.0, 0.9239, -0.3827, 0.0, 0.8315, -0.5556, 0.0, 0.8315, -0.5556, 0.0, 0.9239, -0.3827, 0.0, 0.9808, -0.1951, 0.0, 0.9239, -0.3827, 0.0, 0.9239, -0.3827, 0.0, 0.9808, -0.1951, 0.0, 1.0, -2.86e-08, 0.0, 0.9808, -0.1951, 0.0, 0.9808, -0.1951, 0.0, 1.0, -2.86e-08, 0.0, 0.9808, 0.1951, 0.0, 1.0, -2.86e-08, 0.0, 1.0, -2.86e-08, 0.0, 0.9808, 0.1951, 0.0, 0.9239, 0.3827, 0.0, 0.9808, 0.1951, 0.0, 0.9808, 0.1951, 0.0, 0.9239, 0.3827, 0.0, 0.8315, 0.5556, 0.0, 0.9239, 0.3827, 0.0, 0.9239, 0.3827, 0.0, 0.8315, 0.5556, 0.0, 0.7071, 0.7071, 0.0, 0.8315, 0.5556, 0.0, 0.8315, 0.5556, 0.0, 0.7071, 0.7071, 0.0, 0.5556, 0.8315, 0.0, 0.7071, 0.7071, 0.0, 0.7071, 0.7071, 0.0, 0.5556, 0.8315, 0.0, 0.3827, 0.9239, 0.0, 0.5556, 0.8315, 0.0, 0.5556, 0.8315, 0.0, 0.3827, 0.9239, 0.0, 0.1951, 0.9808, 0.0, 0.3827, 0.9239, 0.0, 0.3827, 0.9239, 0.0, 0.1951, 0.9808, 0.0, 1.62e-07, 1.0, 0.0, 0.1951, 0.9808, 0.0, 0.1951, 0.9808, 0.0, 1.62e-07, 1.0, 0.0, 0.0, 0.0, -1.0, 0.0, 0.0, -1.0, 0.0, 0.0, -1.0, 0.0, 0.0, -1.0, -1.809e-14, 0.0, 1.0, 4.451e-08, 0.0, 1.0, 4.451e-08, 0.0, 1.0, -1.597e-14, 0.0, 1.0, 4.451e-08, 0.0, 1.0, 2.225e-08, 0.0, 1.0, 2.225e-08, 0.0, 1.0, 4.451e-08, 0.0, 1.0, -4.451e-08, 0.0, -1.0, -2.225e-08, 0.0, -1.0, -2.225e-08, 0.0, -1.0, -4.451e-08, 0.0, -1.0, 3.894e-08, 0.0, -1.0, 4.451e-08, 0.0, -1.0, 4.451e-08, 0.0, -1.0, 3.894e-08, 0.0, -1.0, -2.225e-08, 0.0, 1.0, -2.225e-08, 0.0, 1.0, -2.225e-08, 0.0, 1.0, -2.225e-08, 0.0, 1.0, 5.564e-09, 0.0, -1.0, -1.947e-08, 0.0, -1.0, -1.947e-08, 0.0, -1.0, 5.564e-09, 0.0, -1.0, -2.225e-08, 0.0, -1.0, 0.0, 0.0, -1.0, 0.0, 0.0, -1.0, -2.225e-08, 0.0, -1.0, 4.451e-08, 0.0, 1.0, 3.894e-08, 0.0, 1.0, 3.894e-08, 0.0, 1.0, 4.451e-08, 0.0, 1.0, 2.225e-08, 0.0, 1.0, -2.225e-08, 0.0, 1.0, -2.225e-08, 0.0, 1.0, 2.225e-08, 0.0, 1.0, 0.0, 0.0, -1.0, -4.451e-08, 0.0, -1.0, -4.451e-08, 0.0, -1.0, 0.0, 0.0, -1.0, -1.947e-08, 0.0, 1.0, 5.564e-09, 0.0, 1.0, 5.564e-09, 0.0, 1.0, -1.947e-08, 0.0, 1.0, 1.001e-07, 0.0, -1.0, 3.894e-08, 0.0, -1.0, 3.894e-08, 0.0, -1.0, 1.001e-07, 0.0, -1.0, -2.225e-08, 0.0, 1.0, 6.676e-08, 0.0, 1.0, 6.676e-08, 0.0, 1.0, -2.225e-08, 0.0, 1.0, 2.412e-15, 0.0, -1.0, -2.225e-08, 0.0, -1.0, -2.225e-08, 0.0, -1.0, -2.129e-15, 0.0, -1.0, 3.894e-08, 0.0, 1.0, 5.564e-08, 0.0, 1.0, 5.564e-08, 0.0, 1.0, 3.894e-08, 0.0, 1.0, -1.113e-08, 0.0, -1.0, 5.564e-09, 0.0, -1.0, 5.564e-09, 0.0, -1.0, -1.113e-08, 0.0, -1.0, -2.225e-08, 0.0, 1.0, -2.412e-15, 0.0, 1.0, -6.386e-15, 0.0, 1.0, -2.225e-08, 0.0, 1.0, 2.225e-08, 0.0, -1.0, 0.0, 0.0, -1.0, 0.0, 0.0, -1.0, 2.225e-08, 0.0, -1.0, 5.564e-09, 0.0, 1.0, -1.113e-08, 0.0, 1.0, -1.113e-08, 0.0, 1.0, 5.564e-09, 0.0, 1.0, 2.225e-08, 0.0, -1.0, 1.001e-07, 0.0, -1.0, 1.001e-07, 0.0, -1.0, 2.225e-08, 0.0, -1.0, 6.676e-08, 0.0, 1.0, 6.676e-08, 0.0, 1.0, 6.676e-08, 0.0, 1.0, 6.676e-08, 0.0, 1.0, 1.113e-08, 0.0, -1.0, 2.412e-15, 0.0, -1.0, -2.129e-15, 0.0, -1.0, 1.113e-08, 0.0, -1.0, 5.564e-08, 0.0, 1.0, 2.225e-08, 0.0, 1.0, 2.225e-08, 0.0, 1.0, 5.564e-08, 0.0, 1.0, -3.338e-08, 0.0, -1.0, -1.113e-08, 0.0, -1.0, -1.113e-08, 0.0, -1.0, -3.338e-08, 0.0, -1.0, -2.412e-15, 0.0, 1.0, 1.113e-08, 0.0, 1.0, 1.113e-08, 0.0, 1.0, -6.386e-15, 0.0, 1.0, -2.225e-08, 0.0, -1.0, 2.225e-08, 0.0, -1.0, 2.225e-08, 0.0, -1.0, -2.225e-08, 0.0, -1.0, -1.113e-08, 0.0, 1.0, -7.789e-08, 0.0, 1.0, -7.789e-08, 0.0, 1.0, -1.113e-08, 0.0, 1.0, -2.225e-08, 0.0, -1.0, 2.225e-08, 0.0, -1.0, 2.225e-08, 0.0, -1.0, -2.225e-08, 0.0, -1.0, 6.676e-08, 0.0, 1.0, -2.225e-08, 0.0, 1.0, -2.225e-08, 0.0, 1.0, 6.676e-08, 0.0, 1.0, -5.007e-08, 0.0, -1.0, 1.113e-08, 0.0, -1.0, 1.113e-08, 0.0, -1.0, -5.007e-08, 0.0, -1.0, 2.225e-08, 0.0, 1.0, -2.225e-08, 0.0, 1.0, -2.225e-08, 0.0, 1.0, 2.225e-08, 0.0, 1.0])] * 3)])
me_cylinder_001 = bpy.data.meshes.new('Cylinder.001')
me_cylinder_001.from_pydata([(0.0, 100.0, -100.0), (0.0, 100.0, 100.0), (19.51, 98.08, -100.0), (19.51, 98.08, 100.0), (38.27, 92.39, -100.0), (38.27, 92.39, 100.0), (55.56, 83.15, -100.0), (55.56, 83.15, 100.0), (70.71, 70.71, -100.0), (70.71, 70.71, 100.0), (83.15, 55.56, -100.0), (83.15, 55.56, 100.0), (92.39, 38.27, -100.0), (92.39, 38.27, 100.0), (98.08, 19.51, -100.0), (98.08, 19.51, 100.0), (100.0, -4.371e-06, -100.0), (100.0, -4.371e-06, 100.0), (98.08, -19.51, -100.0), (98.08, -19.51, 100.0), (92.39, -38.27, -100.0), (92.39, -38.27, 100.0), (83.15, -55.56, -100.0), (83.15, -55.56, 100.0), (70.71, -70.71, -100.0), (70.71, -70.71, 100.0), (55.56, -83.15, -100.0), (55.56, -83.15, 100.0), (38.27, -92.39, -100.0), (38.27, -92.39, 100.0), (19.51, -98.08, -100.0), (19.51, -98.08, 100.0), (-8.742e-06, -100.0, -100.0), (-8.742e-06, -100.0, 100.0), (-19.51, -98.08, -100.0), (-19.51, -98.08, 100.0), (-38.27, -92.39, -100.0), (-38.27, -92.39, 100.0), (-55.56, -83.15, -100.0), (-55.56, -83.15, 100.0), (-70.71, -70.71, -100.0), (-70.71, -70.71, 100.0), (-83.15, -55.56, -100.0), (-83.15, -55.56, 100.0), (-92.39, -38.27, -100.0), (-92.39, -38.27, 100.0), (-98.08, -19.51, -100.0), (-98.08, -19.51, 100.0), (-100.0, 1.192e-06, -100.0), (-100.0, 1.192e-06, 100.0), (-98.08, 19.51, -100.0), (-98.08, 19.51, 100.0), (-92.39, 38.27, -100.0), (-92.39, 38.27, 100.0), (-83.15, 55.56, -100.0), (-83.15, 55.56, 100.0), (-70.71, 70.71, -100.0), (-70.71, 70.71, 100.0), (-55.56, 83.15, -100.0), (-55.56, 83.15, 100.0), (-38.27, 92.39, -100.0), (-38.27, 92.39, 100.0), (-19.51, 98.08, -100.0), (-19.51, 98.08, 100.0), (-10.63, -53.46, 38.93), (-10.63, -53.46, -38.93), (-20.86, -50.36, 38.93), (-20.86, -50.36, -38.93), (-30.28, -45.32, 38.93), (-30.28, -45.32, -38.93), (-38.54, -38.54, 38.93), (-38.54, -38.54, -38.93), (-45.32, -30.28, 38.93), (-45.32, -30.28, -38.93), (-50.36, -20.86, 38.93), (-50.36, -20.86, -38.93), (-53.46, -10.63, 38.93), (-53.46, -10.63, -38.93), (-54.51, -6.516e-07, 38.93), (-54.51, -6.516e-07, -38.93), (-53.46, 10.63, 38.93), (-53.46, 10.63, -38.93), (-50.36, 20.86, 38.93), (-50.36, 20.86, -38.93), (-45.32, 30.28, 38.93), (-45.32, 30.28, -38.93), (-38.54, 38.54, 38.93), (-38.54, 38.54, -38.93), (-30.28, 45.32, 38.93), (-30.28, 45.32, -38.93), (-20.86, 50.36, 38.93), (-20.86, 50.36, -38.93), (5.695e-07, 54.51, -38.93), (5.695e-07, 54.51, 38.93), (-10.63, 53.46, 38.93), (-10.63, 53.46, -38.93), (0.0, 100.0, 38.93), (0.0, 100.0, -38.93), (19.51, 98.08, -38.93), (19.51, 98.08, 38.93), (38.27, 92.39, -38.93), (38.27, 92.39, 38.93), (55.56, 83.15, -38.93), (55.56, 83.15, 38.93), (70.71, 70.71, -38.93), (70.71, 70.71, 38.93), (83.15, 55.56, -38.93), (83.15, 55.56, 38.93), (92.39, 38.27, -38.93), (92.39, 38.27, 38.93), (98.08, 19.51, -38.93), (98.08, 19.51, 38.93), (100.0, -4.371e-06, -38.93), (100.0, -4.371e-06, 38.93), (98.08, -19.51, -38.93), (98.08, -19.51, 38.93), (92.39, -38.27, -38.93), (92.39, -38.27, 38.93), (83.15, -55.56, -38.93), (83.15, -55.56, 38.93), (70.71, -70.71, -38.93), (70.71, -70.71, 38.93), (55.56, -83.15, -38.93), (55.56, -83.15, 38.93), (38.27, -92.39, -38.93), (38.27, -92.39, 38.93), (19.51, -98.08, -38.93), (19.51, -98.08, 38.93), (-8.742e-06, -100.0, -38.93), (-8.742e-06, -100.0, 38.93), (-19.51, -98.08, -38.93), (-19.51, -98.08, 38.93), (-38.27, -92.39, -38.93), (-38.27, -92.39, 38.93), (-55.56, -83.15, -38.93), (-55.56, -83.15, 38.93), (-70.71, -70.71, -38.93), (-70.71, -70.71, 38.93), (-83.15, -55.56, -38.93), (-83.15, -55.56, 38.93), (-92.39, -38.27, -38.93), (-92.39, -38.27, 38.93), (-98.08, -19.51, -38.93), (-98.08, -19.51, 38.93), (-100.0, 1.192e-06, -38.93), (-100.0, 1.192e-06, 38.93), (-98.08, 19.51, -38.93), (-98.08, 19.51, 38.93), (-92.39, 38.27, -38.93), (-92.39, 38.27, 38.93), (-83.15, 55.56, -38.93), (-83.15, 55.56, 38.93), (-70.71, 70.71, -38.93), (-70.71, 70.71, 38.93), (-55.56, 83.15, -38.93), (-55.56, 83.15, 38.93), (-38.27, 92.39, -38.93), (-38.27, 92.39, 38.93), (-19.51, 98.08, -38.93), (-19.51, 98.08, 38.93), (-4.196e-06, -54.51, -38.93), (-4.196e-06, -54.51, 38.93), (10.63, -53.46, -38.93), (10.63, -53.46, 38.93), (20.86, -50.36, -38.93), (20.86, -50.36, 38.93), (30.28, -45.32, -38.93), (30.28, -45.32, 38.93), (38.54, -38.54, -38.93), (38.54, -38.54, 38.93), (45.32, -30.28, -38.93), (45.32, -30.28, 38.93), (50.36, -20.86, -38.93), (50.36, -20.86, 38.93), (53.46, -10.63, -38.93), (53.46, -10.63, 38.93), (54.51, -3.684e-06, -38.93), (54.51, -3.684e-06, 38.93), (53.46, 10.63, -38.93), (53.46, 10.63, 38.93), (50.36, 20.86, -38.93), (50.36, 20.86, 38.93), (45.32, 30.28, -38.93), (45.32, 30.28, 38.93), (38.54, 38.54, -38.93), (38.54, 38.54, 38.93), (30.28, 45.32, -38.93), (30.28, 45.32, 38.93), (20.86, 50.36, -38.93), (20.86, 50.36, 38.93), (10.63, 53.46, -38.93), (10.63, 53.46, 38.93)], [], [(62, 158, 97, 0), (4, 100, 102, 6), (6, 102, 104, 8), (8, 104, 106, 10), (10, 106, 108, 12), (12, 108, 110, 14), (14, 110, 112, 16), (16, 112, 114, 18), (18, 114, 116, 20), (20, 116, 118, 22), (22, 118, 120, 24), (24, 120, 122, 26), (26, 122, 124, 28), (28, 124, 126, 30), (30, 126, 128, 32), (32, 128, 130, 34), (34, 130, 132, 36), (36, 132, 134, 38), (38, 134, 136, 40), (40, 136, 138, 42), (42, 138, 140, 44), (44, 140, 142, 46), (46, 142, 144, 48), (48, 144, 146, 50), (50, 146, 148, 52), (52, 148, 150, 54), (54, 150, 152, 56), (56, 152, 154, 58), (58, 154, 156, 60), (60, 156, 158, 62), (3, 1, 63, 61, 59, 57, 55, 53, 51, 49, 47, 45, 43, 41, 39, 37, 35, 33, 31, 29, 27, 25, 23, 21, 19, 17, 15, 13, 11, 9, 7, 5), (94, 93, 92, 95), (0, 97, 98, 2), (0, 2, 4, 6, 8, 10, 12, 14, 16, 18, 20, 22, 24, 26, 28, 30, 32, 34, 36, 38, 40, 42, 44, 46, 48, 50, 52, 54, 56, 58, 60, 62), (2, 98, 100, 4), (157, 61, 63, 159), (155, 59, 61, 157), (153, 57, 59, 155), (151, 55, 57, 153), (149, 53, 55, 151), (147, 51, 53, 149), (145, 49, 51, 147), (143, 47, 49, 145), (141, 45, 47, 143), (139, 43, 45, 141), (137, 41, 43, 139), (135, 39, 41, 137), (133, 37, 39, 135), (131, 35, 37, 133), (129, 33, 35, 131), (127, 31, 33, 129), (125, 29, 31, 127), (123, 27, 29, 125), (121, 25, 27, 123), (119, 23, 25, 121), (117, 21, 23, 119), (115, 19, 21, 117), (113, 17, 19, 115), (111, 15, 17, 113), (109, 13, 15, 111), (107, 11, 13, 109), (105, 9, 11, 107), (103, 7, 9, 105), (101, 5, 7, 103), (99, 3, 5, 101), (96, 1, 3, 99), (146, 144, 79, 81), (127, 129, 161, 163), (145, 147, 80, 78), (112, 110, 178, 176), (130, 128, 160, 65), (111, 113, 177, 179), (148, 146, 81, 83), (129, 131, 64, 161), (147, 149, 82, 80), (114, 112, 176, 174), (132, 130, 65, 67), (113, 115, 175, 177), (150, 148, 83, 85), (131, 133, 66, 64), (149, 151, 84, 82), (116, 114, 174, 172), (98, 97, 92, 190), (134, 132, 67, 69), (115, 117, 173, 175), (96, 99, 191, 93), (152, 150, 85, 87), (133, 135, 68, 66), (100, 98, 190, 188), (151, 153, 86, 84), (118, 116, 172, 170), (99, 101, 189, 191), (136, 134, 69, 71), (117, 119, 171, 173), (154, 152, 87, 89), (135, 137, 70, 68), (102, 100, 188, 186), (153, 155, 88, 86), (159, 63, 1, 96), (90, 94, 95, 91), (88, 90, 91, 89), (86, 88, 89, 87), (84, 86, 87, 85), (82, 84, 85, 83), (80, 82, 83, 81), (78, 80, 81, 79), (76, 78, 79, 77), (74, 76, 77, 75), (72, 74, 75, 73), (70, 72, 73, 71), (68, 70, 71, 69), (66, 68, 69, 67), (64, 66, 67, 65), (161, 64, 65, 160), (163, 161, 160, 162), (165, 163, 162, 164), (167, 165, 164, 166), (169, 167, 166, 168), (171, 169, 168, 170), (173, 171, 170, 172), (175, 173, 172, 174), (177, 175, 174, 176), (179, 177, 176, 178), (181, 179, 178, 180), (183, 181, 180, 182), (185, 183, 182, 184), (187, 185, 184, 186), (189, 187, 186, 188), (191, 189, 188, 190), (93, 191, 190, 92), (109, 111, 179, 181), (128, 126, 162, 160), (110, 108, 180, 178), (143, 145, 78, 76), (125, 127, 163, 165), (144, 142, 77, 79), (159, 96, 93, 94), (107, 109, 181, 183), (126, 124, 164, 162), (108, 106, 182, 180), (141, 143, 76, 74), (97, 158, 95, 92), (123, 125, 165, 167), (142, 140, 75, 77), (105, 107, 183, 185), (124, 122, 166, 164), (157, 159, 94, 90), (106, 104, 184, 182), (139, 141, 74, 72), (158, 156, 91, 95), (121, 123, 167, 169), (140, 138, 73, 75), (103, 105, 185, 187), (122, 120, 168, 166), (155, 157, 90, 88), (104, 102, 186, 184), (137, 139, 72, 70), (156, 154, 89, 91), (119, 121, 169, 171), (138, 136, 71, 73), (101, 103, 187, 189), (120, 118, 170, 168)])
me_cylinder_001.polygons.foreach_set('use_smooth', [True] * 162)
_k = set([(0, 2), (0, 62), (1, 3), (1, 63), (2, 4), (3, 5), (4, 6), (5, 7), (6, 8), (7, 9), (8, 10), (9, 11), (10, 12), (11, 13), (12, 14), (13, 15), (14, 16), (15, 17), (16, 18), (17, 19), (18, 20), (19, 21), (20, 22), (21, 23), (22, 24), (23, 25), (24, 26), (25, 27), (26, 28), (27, 29), (28, 30), (29, 31), (30, 32), (31, 33), (32, 34), (33, 35), (34, 36), (35, 37), (36, 38), (37, 39), (38, 40), (39, 41), (40, 42), (41, 43), (42, 44), (43, 45), (44, 46), (45, 47), (46, 48), (47, 49), (48, 50), (49, 51), (50, 52), (51, 53), (52, 54), (53, 55), (54, 56), (55, 57), (56, 58), (57, 59), (58, 60), (59, 61), (60, 62), (61, 63), (64, 66), (64, 161), (65, 67), (65, 160), (66, 68), (67, 69), (68, 70), (69, 71), (70, 72), (71, 73), (72, 74), (73, 75), (74, 76), (75, 77), (76, 78), (77, 79), (78, 80), (79, 81), (80, 82), (81, 83), (82, 84), (83, 85), (84, 86), (85, 87), (86, 88), (87, 89), (88, 90), (89, 91), (90, 94), (91, 95), (92, 95), (92, 190), (93, 94), (93, 191), (96, 99), (96, 159), (97, 98), (97, 158), (98, 100), (99, 101), (100, 102), (101, 103), (102, 104), (103, 105), (104, 106), (105, 107), (106, 108), (107, 109), (108, 110), (109, 111), (110, 112), (111, 113), (112, 114), (113, 115), (114, 116), (115, 117), (116, 118), (117, 119), (118, 120), (119, 121), (120, 122), (121, 123), (122, 124), (123, 125), (124, 126), (125, 127), (126, 128), (127, 129), (128, 130), (129, 131), (130, 132), (131, 133), (132, 134), (133, 135), (134, 136), (135, 137), (136, 138), (137, 139), (138, 140), (139, 141), (140, 142), (141, 143), (142, 144), (143, 145), (144, 146), (145, 147), (146, 148), (147, 149), (148, 150), (149, 151), (150, 152), (151, 153), (152, 154), (153, 155), (154, 156), (155, 157), (156, 158), (157, 159), (160, 162), (161, 163), (162, 164), (163, 165), (164, 166), (165, 167), (166, 168), (167, 169), (168, 170), (169, 171), (170, 172), (171, 173), (172, 174), (173, 175), (174, 176), (175, 177), (176, 178), (177, 179), (178, 180), (179, 181), (180, 182), (181, 183), (182, 184), (183, 185), (184, 186), (185, 187), (186, 188), (187, 189), (188, 190), (189, 191)])
me_cylinder_001.attributes.new('sharp_edge', 'BOOLEAN', 'EDGE').data.foreach_set('value', [ (min(e.vertices), max(e.vertices)) in _k for e in me_cylinder_001.edges])
_uv = me_cylinder_001.uv_layers.new(name='UVMap')
_uv.uv.foreach_set('vector', [0.03125, 0.5, 0.03125, 0.6527, 0.0, 0.6527, 0.0, 0.5, 0.9375, 0.5, 0.9375, 0.6527, 0.9062, 0.6527, 0.9062, 0.5, 0.9062, 0.5, 0.9062, 0.6527, 0.875, 0.6527, 0.875, 0.5, 0.875, 0.5, 0.875, 0.6527, 0.8438, 0.6527, 0.8438, 0.5, 0.8438, 0.5, 0.8438, 0.6527, 0.8125, 0.6527, 0.8125, 0.5, 0.8125, 0.5, 0.8125, 0.6527, 0.7812, 0.6527, 0.7812, 0.5, 0.7812, 0.5, 0.7812, 0.6527, 0.75, 0.6527, 0.75, 0.5, 0.75, 0.5, 0.75, 0.6527, 0.7188, 0.6527, 0.7188, 0.5, 0.7188, 0.5, 0.7188, 0.6527, 0.6875, 0.6527, 0.6875, 0.5, 0.6875, 0.5, 0.6875, 0.6527, 0.6562, 0.6527, 0.6562, 0.5, 0.6562, 0.5, 0.6562, 0.6527, 0.625, 0.6527, 0.625, 0.5, 0.625, 0.5, 0.625, 0.6527, 0.5938, 0.6527, 0.5938, 0.5, 0.5938, 0.5, 0.5938, 0.6527, 0.5625, 0.6527, 0.5625, 0.5, 0.5625, 0.5, 0.5625, 0.6527, 0.5312, 0.6527, 0.5312, 0.5, 0.5312, 0.5, 0.5312, 0.6527, 0.5, 0.6527, 0.5, 0.5, 0.5, 0.5, 0.5, 0.6527, 0.4688, 0.6527, 0.4688, 0.5, 0.4688, 0.5, 0.4688, 0.6527, 0.4375, 0.6527, 0.4375, 0.5, 0.4375, 0.5, 0.4375, 0.6527, 0.4062, 0.6527, 0.4062, 0.5, 0.4062, 0.5, 0.4062, 0.6527, 0.375, 0.6527, 0.375, 0.5, 0.375, 0.5, 0.375, 0.6527, 0.3438, 0.6527, 0.3438, 0.5, 0.3438, 0.5, 0.3438, 0.6527, 0.3125, 0.6527, 0.3125, 0.5, 0.3125, 0.5, 0.3125, 0.6527, 0.2812, 0.6527, 0.2812, 0.5, 0.2812, 0.5, 0.2812, 0.6527, 0.25, 0.6527, 0.25, 0.5, 0.25, 0.5, 0.25, 0.6527, 0.2188, 0.6527, 0.2188, 0.5, 0.2188, 0.5, 0.2188, 0.6527, 0.1875, 0.6527, 0.1875, 0.5, 0.1875, 0.5, 0.1875, 0.6527, 0.1562, 0.6527, 0.1562, 0.5, 0.1562, 0.5, 0.1562, 0.6527, 0.125, 0.6527, 0.125, 0.5, 0.125, 0.5, 0.125, 0.6527, 0.09375, 0.6527, 0.09375, 0.5, 0.09375, 0.5, 0.09375, 0.6527, 0.0625, 0.6527, 0.0625, 0.5, 0.0625, 0.5, 0.0625, 0.6527, 0.03125, 0.6527, 0.03125, 0.5, 0.2968, 0.4854, 0.25, 0.49, 0.2032, 0.4854, 0.1582, 0.4717, 0.1167, 0.4496, 0.08029, 0.4197, 0.05045, 0.3833, 0.02827, 0.3418, 0.01461, 0.2968, 0.01, 0.25, 0.01461, 0.2032, 0.02827, 0.1582, 0.05045, 0.1167, 0.08029, 0.08029, 0.1167, 0.05045, 0.1582, 0.02827, 0.2032, 0.01461, 0.25, 0.01, 0.2968, 0.01461, 0.3418, 0.02827, 0.3833, 0.05045, 0.4197, 0.08029, 0.4496, 0.1167, 0.4717, 0.1582, 0.4854, 0.2032, 0.49, 0.25, 0.4854, 0.2968, 0.4717, 0.3418, 0.4496, 0.3833, 0.4197, 0.4197, 0.3833, 0.4496, 0.3418, 0.4717, 0.03125, 0.8473, 0.0, 0.8473, 0.0, 0.6527, 0.03125, 0.6527, 1.0, 0.5, 1.0, 0.6527, 0.9688, 0.6527, 0.9688, 0.5, 0.75, 0.49, 0.7968, 0.4854, 0.8418, 0.4717, 0.8833, 0.4496, 0.9197, 0.4197, 0.9496, 0.3833, 0.9717, 0.3418, 0.9854, 0.2968, 0.99, 0.25, 0.9854, 0.2032, 0.9717, 0.1582, 0.9496, 0.1167, 0.9197, 0.08029, 0.8833, 0.05045, 0.8418, 0.02827, 0.7968, 0.01461, 0.75, 0.01, 0.7032, 0.01461, 0.6582, 0.02827, 0.6167, 0.05045, 0.5803, 0.08029, 0.5504, 0.1167, 0.5283, 0.1582, 0.5146, 0.2032, 0.51, 0.25, 0.5146, 0.2968, 0.5283, 0.3418, 0.5504, 0.3833, 0.5803, 0.4197, 0.6167, 0.4496, 0.6582, 0.4717, 0.7032, 0.4854, 0.9688, 0.5, 0.9688, 0.6527, 0.9375, 0.6527, 0.9375, 0.5, 0.0625, 0.8473, 0.0625, 1.0, 0.03125, 1.0, 0.03125, 0.8473, 0.09375, 0.8473, 0.09375, 1.0, 0.0625, 1.0, 0.0625, 0.8473, 0.125, 0.8473, 0.125, 1.0, 0.09375, 1.0, 0.09375, 0.8473, 0.1562, 0.8473, 0.1562, 1.0, 0.125, 1.0, 0.125, 0.8473, 0.1875, 0.8473, 0.1875, 1.0, 0.1562, 1.0, 0.1562, 0.8473, 0.2188, 0.8473, 0.2188, 1.0, 0.1875, 1.0, 0.1875, 0.8473, 0.25, 0.8473, 0.25, 1.0, 0.2188, 1.0, 0.2188, 0.8473, 0.2812, 0.8473, 0.2812, 1.0, 0.25, 1.0, 0.25, 0.8473, 0.3125, 0.8473, 0.3125, 1.0, 0.2812, 1.0, 0.2812, 0.8473, 0.3438, 0.8473, 0.3438, 1.0, 0.3125, 1.0, 0.3125, 0.8473, 0.375, 0.8473, 0.375, 1.0, 0.3438, 1.0, 0.3438, 0.8473, 0.4062, 0.8473, 0.4062, 1.0, 0.375, 1.0, 0.375, 0.8473, 0.4375, 0.8473, 0.4375, 1.0, 0.4062, 1.0, 0.4062, 0.8473, 0.4688, 0.8473, 0.4688, 1.0, 0.4375, 1.0, 0.4375, 0.8473, 0.5, 0.8473, 0.5, 1.0, 0.4688, 1.0, 0.4688, 0.8473, 0.5312, 0.8473, 0.5312, 1.0, 0.5, 1.0, 0.5, 0.8473, 0.5625, 0.8473, 0.5625, 1.0, 0.5312, 1.0, 0.5312, 0.8473, 0.5938, 0.8473, 0.5938, 1.0, 0.5625, 1.0, 0.5625, 0.8473, 0.625, 0.8473, 0.625, 1.0, 0.5938, 1.0, 0.5938, 0.8473, 0.6562, 0.8473, 0.6562, 1.0, 0.625, 1.0, 0.625, 0.8473, 0.6875, 0.8473, 0.6875, 1.0, 0.6562, 1.0, 0.6562, 0.8473, 0.7188, 0.8473, 0.7188, 1.0, 0.6875, 1.0, 0.6875, 0.8473, 0.75, 0.8473, 0.75, 1.0, 0.7188, 1.0, 0.7188, 0.8473, 0.7812, 0.8473, 0.7812, 1.0, 0.75, 1.0, 0.75, 0.8473, 0.8125, 0.8473, 0.8125, 1.0, 0.7812, 1.0, 0.7812, 0.8473, 0.8438, 0.8473, 0.8438, 1.0, 0.8125, 1.0, 0.8125, 0.8473, 0.875, 0.8473, 0.875, 1.0, 0.8438, 1.0, 0.8438, 0.8473, 0.9062, 0.8473, 0.9062, 1.0, 0.875, 1.0, 0.875, 0.8473, 0.9375, 0.8473, 0.9375, 1.0, 0.9062, 1.0, 0.9062, 0.8473, 0.9688, 0.8473, 0.9688, 1.0, 0.9375, 1.0, 0.9375, 0.8473, 1.0, 0.8473, 1.0, 1.0, 0.9688, 1.0, 0.9688, 0.8473, 0.2188, 0.6527, 0.25, 0.6527, 0.25, 0.6527, 0.2188, 0.6527, 0.5312, 0.8473, 0.5, 0.8473, 0.5, 0.8473, 0.5312, 0.8473, 0.25, 0.8473, 0.2188, 0.8473, 0.2188, 0.8473, 0.25, 0.8473, 0.75, 0.6527, 0.7812, 0.6527, 0.7812, 0.6527, 0.75, 0.6527, 0.4688, 0.6527, 0.5, 0.6527, 0.5, 0.6527, 0.4688, 0.6527, 0.7812, 0.8473, 0.75, 0.8473, 0.75, 0.8473, 0.7812, 0.8473, 0.1875, 0.6527, 0.2188, 0.6527, 0.2188, 0.6527, 0.1875, 0.6527, 0.5, 0.8473, 0.4688, 0.8473, 0.4688, 0.8473, 0.5, 0.8473, 0.2188, 0.8473, 0.1875, 0.8473, 0.1875, 0.8473, 0.2188, 0.8473, 0.7188, 0.6527, 0.75, 0.6527, 0.75, 0.6527, 0.7188, 0.6527, 0.4375, 0.6527, 0.4688, 0.6527, 0.4688, 0.6527, 0.4375, 0.6527, 0.75, 0.8473, 0.7188, 0.8473, 0.7188, 0.8473, 0.75, 0.8473, 0.1562, 0.6527, 0.1875, 0.6527, 0.1875, 0.6527, 0.1562, 0.6527, 0.4688, 0.8473, 0.4375, 0.8473, 0.4375, 0.8473, 0.4688, 0.8473, 0.1875, 0.8473, 0.1562, 0.8473, 0.1562, 0.8473, 0.1875, 0.8473, 0.6875, 0.6527, 0.7188, 0.6527, 0.7188, 0.6527, 0.6875, 0.6527, 0.9688, 0.6527, 1.0, 0.6527, 1.0, 0.6527, 0.9688, 0.6527, 0.4062, 0.6527, 0.4375, 0.6527, 0.4375, 0.6527, 0.4062, 0.6527, 0.7188, 0.8473, 0.6875, 0.8473, 0.6875, 0.8473, 0.7188, 0.8473, 1.0, 0.8473, 0.9688, 0.8473, 0.9688, 0.8473, 1.0, 0.8473, 0.125, 0.6527, 0.1562, 0.6527, 0.1562, 0.6527, 0.125, 0.6527, 0.4375, 0.8473, 0.4062, 0.8473, 0.4062, 0.8473, 0.4375, 0.8473, 0.9375, 0.6527, 0.9688, 0.6527, 0.9688, 0.6527, 0.9375, 0.6527, 0.1562, 0.8473, 0.125, 0.8473, 0.125, 0.8473, 0.1562, 0.8473, 0.6562, 0.6527, 0.6875, 0.6527, 0.6875, 0.6527, 0.6562, 0.6527, 0.9688, 0.8473, 0.9375, 0.8473, 0.9375, 0.8473, 0.9688, 0.8473, 0.375, 0.6527, 0.4062, 0.6527, 0.4062, 0.6527, 0.375, 0.6527, 0.6875, 0.8473, 0.6562, 0.8473, 0.6562, 0.8473, 0.6875, 0.8473, 0.09375, 0.6527, 0.125, 0.6527, 0.125, 0.6527, 0.09375, 0.6527, 0.4062, 0.8473, 0.375, 0.8473, 0.375, 0.8473, 0.4062, 0.8473, 0.9062, 0.6527, 0.9375, 0.6527, 0.9375, 0.6527, 0.9062, 0.6527, 0.125, 0.8473, 0.09375, 0.8473, 0.09375, 0.8473, 0.125, 0.8473, 0.03125, 0.8473, 0.03125, 1.0, 0.0, 1.0, 0.0, 0.8473, 0.0625, 0.8473, 0.03125, 0.8473, 0.03125, 0.6527, 0.0625, 0.6527, 0.09375, 0.8473, 0.0625, 0.8473, 0.0625, 0.6527, 0.09375, 0.6527, 0.125, 0.8473, 0.09375, 0.8473, 0.09375, 0.6527, 0.125, 0.6527, 0.1562, 0.8473, 0.125, 0.8473, 0.125, 0.6527, 0.1562, 0.6527, 0.1875, 0.8473, 0.1562, 0.8473, 0.1562, 0.6527, 0.1875, 0.6527, 0.2188, 0.8473, 0.1875, 0.8473, 0.1875, 0.6527, 0.2188, 0.6527, 0.25, 0.8473, 0.2188, 0.8473, 0.2188, 0.6527, 0.25, 0.6527, 0.2812, 0.8473, 0.25, 0.8473, 0.25, 0.6527, 0.2812, 0.6527, 0.3125, 0.8473, 0.2812, 0.8473, 0.2812, 0.6527, 0.3125, 0.6527, 0.3438, 0.8473, 0.3125, 0.8473, 0.3125, 0.6527, 0.3438, 0.6527, 0.375, 0.8473, 0.3438, 0.8473, 0.3438, 0.6527, 0.375, 0.6527, 0.4062, 0.8473, 0.375, 0.8473, 0.375, 0.6527, 0.4062, 0.6527, 0.4375, 0.8473, 0.4062, 0.8473, 0.4062, 0.6527, 0.4375, 0.6527, 0.4688, 0.8473, 0.4375, 0.8473, 0.4375, 0.6527, 0.4688, 0.6527, 0.5, 0.8473, 0.4688, 0.8473, 0.4688, 0.6527, 0.5, 0.6527, 0.5312, 0.8473, 0.5, 0.8473, 0.5, 0.6527, 0.5312, 0.6527, 0.5625, 0.8473, 0.5312, 0.8473, 0.5312, 0.6527, 0.5625, 0.6527, 0.5938, 0.8473, 0.5625, 0.8473, 0.5625, 0.6527, 0.5938, 0.6527, 0.625, 0.8473, 0.5938, 0.8473, 0.5938, 0.6527, 0.625, 0.6527, 0.6562, 0.8473, 0.625, 0.8473, 0.625, 0.6527, 0.6562, 0.6527, 0.6875, 0.8473, 0.6562, 0.8473, 0.6562, 0.6527, 0.6875, 0.6527, 0.7188, 0.8473, 0.6875, 0.8473, 0.6875, 0.6527, 0.7188, 0.6527, 0.75, 0.8473, 0.7188, 0.8473, 0.7188, 0.6527, 0.75, 0.6527, 0.7812, 0.8473, 0.75, 0.8473, 0.75, 0.6527, 0.7812, 0.6527, 0.8125, 0.8473, 0.7812, 0.8473, 0.7812, 0.6527, 0.8125, 0.6527, 0.8438, 0.8473, 0.8125, 0.8473, 0.8125, 0.6527, 0.8438, 0.6527, 0.875, 0.8473, 0.8438, 0.8473, 0.8438, 0.6527, 0.875, 0.6527, 0.9062, 0.8473, 0.875, 0.8473, 0.875, 0.6527, 0.9062, 0.6527, 0.9375, 0.8473, 0.9062, 0.8473, 0.9062, 0.6527, 0.9375, 0.6527, 0.9688, 0.8473, 0.9375, 0.8473, 0.9375, 0.6527, 0.9688, 0.6527, 1.0, 0.8473, 0.9688, 0.8473, 0.9688, 0.6527, 1.0, 0.6527, 0.8125, 0.8473, 0.7812, 0.8473, 0.7812, 0.8473, 0.8125, 0.8473, 0.5, 0.6527, 0.5312, 0.6527, 0.5312, 0.6527, 0.5, 0.6527, 0.7812, 0.6527, 0.8125, 0.6527, 0.8125, 0.6527, 0.7812, 0.6527, 0.2812, 0.8473, 0.25, 0.8473, 0.25, 0.8473, 0.2812, 0.8473, 0.5625, 0.8473, 0.5312, 0.8473, 0.5312, 0.8473, 0.5625, 0.8473, 0.25, 0.6527, 0.2812, 0.6527, 0.2812, 0.6527, 0.25, 0.6527, 0.03125, 0.8473, 0.0, 0.8473, 0.0, 0.8473, 0.03125, 0.8473, 0.8438, 0.8473, 0.8125, 0.8473, 0.8125, 0.8473, 0.8438, 0.8473, 0.5312, 0.6527, 0.5625, 0.6527, 0.5625, 0.6527, 0.5312, 0.6527, 0.8125, 0.6527, 0.8438, 0.6527, 0.8438, 0.6527, 0.8125, 0.6527, 0.3125, 0.8473, 0.2812, 0.8473, 0.2812, 0.8473, 0.3125, 0.8473, 0.0, 0.6527, 0.03125, 0.6527, 0.03125, 0.6527, 0.0, 0.6527, 0.5938, 0.8473, 0.5625, 0.8473, 0.5625, 0.8473, 0.5938, 0.8473, 0.2812, 0.6527, 0.3125, 0.6527, 0.3125, 0.6527, 0.2812, 0.6527, 0.875, 0.8473, 0.8438, 0.8473, 0.8438, 0.8473, 0.875, 0.8473, 0.5625, 0.6527, 0.5938, 0.6527, 0.5938, 0.6527, 0.5625, 0.6527, 0.0625, 0.8473, 0.03125, 0.8473, 0.03125, 0.8473, 0.0625, 0.8473, 0.8438, 0.6527, 0.875, 0.6527, 0.875, 0.6527, 0.8438, 0.6527, 0.3438, 0.8473, 0.3125, 0.8473, 0.3125, 0.8473, 0.3438, 0.8473, 0.03125, 0.6527, 0.0625, 0.6527, 0.0625, 0.6527, 0.03125, 0.6527, 0.625, 0.8473, 0.5938, 0.8473, 0.5938, 0.8473, 0.625, 0.8473, 0.3125, 0.6527, 0.3438, 0.6527, 0.3438, 0.6527, 0.3125, 0.6527, 0.9062, 0.8473, 0.875, 0.8473, 0.875, 0.8473, 0.9062, 0.8473, 0.5938, 0.6527, 0.625, 0.6527, 0.625, 0.6527, 0.5938, 0.6527, 0.09375, 0.8473, 0.0625, 0.8473, 0.0625, 0.8473, 0.09375, 0.8473, 0.875, 0.6527, 0.9062, 0.6527, 0.9062, 0.6527, 0.875, 0.6527, 0.375, 0.8473, 0.3438, 0.8473, 0.3438, 0.8473, 0.375, 0.8473, 0.0625, 0.6527, 0.09375, 0.6527, 0.09375, 0.6527, 0.0625, 0.6527, 0.6562, 0.8473, 0.625, 0.8473, 0.625, 0.8473, 0.6562, 0.8473, 0.3438, 0.6527, 0.375, 0.6527, 0.375, 0.6527, 0.3438, 0.6527, 0.9375, 0.8473, 0.9062, 0.8473, 0.9062, 0.8473, 0.9375, 0.8473, 0.625, 0.6527, 0.6562, 0.6527, 0.6562, 0.6527, 0.625, 0.6527])
me_cylinder_001.update()
me_cylinder_001.normals_split_custom_set([tuple(v) for v in zip(*[iter([-0.1951, 0.9808, 0.0, -0.1951, 0.9808, 0.0, 1.62e-07, 1.0, 0.0, 1.62e-07, 1.0, 0.0, 0.3827, 0.9239, 0.0, 0.3827, 0.9239, 0.0, 0.5556, 0.8315, 0.0, 0.5556, 0.8315, 0.0, 0.5556, 0.8315, 0.0, 0.5556, 0.8315, 0.0, 0.7071, 0.7071, 0.0, 0.7071, 0.7071, 0.0, 0.7071, 0.7071, 0.0, 0.7071, 0.7071, 0.0, 0.8315, 0.5556, 0.0, 0.8315, 0.5556, 0.0, 0.8315, 0.5556, 0.0, 0.8315, 0.5556, 0.0, 0.9239, 0.3827, 0.0, 0.9239, 0.3827, 0.0, 0.9239, 0.3827, 0.0, 0.9239, 0.3827, 0.0, 0.9808, 0.1951, 0.0, 0.9808, 0.1951, 0.0, 0.9808, 0.1951, 0.0, 0.9808, 0.1951, 0.0, 1.0, -2.383e-08, 0.0, 1.0, -2.383e-08, 0.0, 1.0, -2.383e-08, 0.0, 1.0, -2.383e-08, 0.0, 0.9808, -0.1951, 0.0, 0.9808, -0.1951, 0.0, 0.9808, -0.1951, 0.0, 0.9808, -0.1951, 0.0, 0.9239, -0.3827, 0.0, 0.9239, -0.3827, 0.0, 0.9239, -0.3827, 0.0, 0.9239, -0.3827, 0.0, 0.8315, -0.5556, 0.0, 0.8315, -0.5556, 0.0, 0.8315, -0.5556, 0.0, 0.8315, -0.5556, 0.0, 0.7071, -0.7071, 0.0, 0.7071, -0.7071, 0.0, 0.7071, -0.7071, 0.0, 0.7071, -0.7071, 0.0, 0.5556, -0.8315, 0.0, 0.5556, -0.8315, 0.0, 0.5556, -0.8315, 0.0, 0.5556, -0.8315, 0.0, 0.3827, -0.9239, 0.0, 0.3827, -0.9239, 0.0, 0.3827, -0.9239, 0.0, 0.3827, -0.9239, 0.0, 0.1951, -0.9808, 0.0, 0.1951, -0.9808, 0.0, 0.1951, -0.9808, 0.0, 0.1951, -0.9808, 0.0, -5.243e-08, -1.0, 0.0, -5.243e-08, -1.0, 0.0, -5.243e-08, -1.0, 0.0, -5.243e-08, -1.0, 0.0, -0.1951, -0.9808, 0.0, -0.1951, -0.9808, 0.0, -0.1951, -0.9808, 0.0, -0.1951, -0.9808, 0.0, -0.3827, -0.9239, 0.0, -0.3827, -0.9239, 0.0, -0.3827, -0.9239, 0.0, -0.3827, -0.9239, 0.0, -0.5556, -0.8315, 0.0, -0.5556, -0.8315, 0.0, -0.5556, -0.8315, 0.0, -0.5556, -0.8315, 0.0, -0.7071, -0.7071, 0.0, -0.7071, -0.7071, 0.0, -0.7071, -0.7071, 0.0, -0.7071, -0.7071, 0.0, -0.8315, -0.5556, 0.0, -0.8315, -0.5556, 0.0, -0.8315, -0.5556, 0.0, -0.8315, -0.5556, 0.0, -0.9239, -0.3827, 0.0, -0.9239, -0.3827, 0.0, -0.9239, -0.3827, 0.0, -0.9239, -0.3827, 0.0, -0.9808, -0.1951, 0.0, -0.9808, -0.1951, 0.0, -0.9808, -0.1951, 0.0, -0.9808, -0.1951, 0.0, -1.0, 4.766e-09, 0.0, -1.0, 4.766e-09, 0.0, -1.0, 4.766e-09, 0.0, -1.0, 4.766e-09, 0.0, -0.9808, 0.1951, 0.0, -0.9808, 0.1951, 0.0, -0.9808, 0.1951, 0.0, -0.9808, 0.1951, 0.0, -0.9239, 0.3827, 0.0, -0.9239, 0.3827, 0.0, -0.9239, 0.3827, 0.0, -0.9239, 0.3827, 0.0, -0.8315, 0.5556, 0.0, -0.8315, 0.5556, 0.0, -0.8315, 0.5556, 0.0, -0.8315, 0.5556, 0.0, -0.7071, 0.7071, 0.0, -0.7071, 0.7071, 0.0, -0.7071, 0.7071, 0.0, -0.7071, 0.7071, 0.0, -0.5556, 0.8315, 0.0, -0.5556, 0.8315, 0.0, -0.5556, 0.8315, 0.0, -0.5556, 0.8315, 0.0, -0.3827, 0.9239, 0.0, -0.3827, 0.9239, 0.0, -0.3827, 0.9239, 0.0, -0.3827, 0.9239, 0.0, -0.1951, 0.9808, 0.0, -0.1951, 0.9808, 0.0, -1.173e-08, 0.0, 1.0, -1.173e-08, 0.0, 1.0, -1.173e-08, 0.0, 1.0, -1.173e-08, 0.0, 1.0, -1.173e-08, 0.0, 1.0, -1.173e-08, 0.0, 1.0, -1.173e-08, 0.0, 1.0, -1.173e-08, 0.0, 1.0, -1.173e-08, 0.0, 1.0, -1.173e-08, 0.0, 1.0, -1.173e-08, 0.0, 1.0, -1.173e-08, 0.0, 1.0, -1.173e-08, 0.0, 1.0, -1.173e-08, 0.0, 1.0, -1.173e-08, 0.0, 1.0, -1.173e-08, 0.0, 1.0, -1.173e-08, 0.0, 1.0, -1.173e-08, 0.0, 1.0, -1.173e-08, 0.0, 1.0, -1.173e-08, 0.0, 1.0, -1.173e-08, 0.0, 1.0, -1.173e-08, 0.0, 1.0, -1.173e-08, 0.0, 1.0, -1.173e-08, 0.0, 1.0, -1.173e-08, 0.0, 1.0, -1.173e-08, 0.0, 1.0, -1.173e-08, 0.0, 1.0, -1.173e-08, 0.0, 1.0, -1.173e-08, 0.0, 1.0, -1.173e-08, 0.0, 1.0, -1.173e-08, 0.0, 1.0, -1.173e-08, 0.0, 1.0, -0.1951, 0.9808, 0.0, 1.62e-07, 1.0, 0.0, 1.62e-07, 1.0, 0.0, -0.1951, 0.9808, 0.0, 1.62e-07, 1.0, 0.0, 1.62e-07, 1.0, 0.0, 0.1951, 0.9808, 0.0, 0.1951, 0.9808, 0.0, 3.911e-08, 0.0, -1.0, 3.911e-08, 0.0, -1.0, 3.911e-08, 0.0, -1.0, 3.911e-08, 0.0, -1.0, 3.911e-08, 0.0, -1.0, 3.911e-08, 0.0, -1.0, 3.911e-08, 0.0, -1.0, 3.911e-08, 0.0, -1.0, 3.911e-08, 0.0, -1.0, 3.911e-08, 0.0, -1.0, 3.911e-08, 0.0, -1.0, 3.911e-08, 0.0, -1.0, 3.911e-08, 0.0, -1.0, 3.911e-08, 0.0, -1.0, 3.911e-08, 0.0, -1.0, 3.911e-08, 0.0, -1.0, 3.911e-08, 0.0, -1.0, 3.911e-08, 0.0, -1.0, 3.911e-08, 0.0, -1.0, 3.911e-08, 0.0, -1.0, 3.911e-08, 0.0, -1.0, 3.911e-08, 0.0, -1.0, 3.911e-08, 0.0, -1.0, 3.911e-08, 0.0, -1.0, 3.911e-08, 0.0, -1.0, 3.911e-08, 0.0, -1.0, 3.911e-08, 0.0, -1.0, 3.911e-08, 0.0, -1.0, 3.911e-08, 0.0, -1.0, 3.911e-08, 0.0, -1.0, 3.911e-08, 0.0, -1.0, 3.911e-08, 0.0, -1.0, 0.1951, 0.9808, 0.0, 0.1951, 0.9808, 0.0, 0.3827, 0.9239, 0.0, 0.3827, 0.9239, 0.0, -0.3827, 0.9239, 0.0, -0.3827, 0.9239, 0.0, -0.1951, 0.9808, 0.0, -0.1951, 0.9808, 0.0, -0.5556, 0.8315, 0.0, -0.5556, 0.8315, 0.0, -0.3827, 0.9239, 0.0, -0.3827, 0.9239, 0.0, -0.7071, 0.7071, 0.0, -0.7071, 0.7071, 0.0, -0.5556, 0.8315, 0.0, -0.5556, 0.8315, 0.0, -0.8315, 0.5556, 0.0, -0.8315, 0.5556, 0.0, -0.7071, 0.7071, 0.0, -0.7071, 0.7071, 0.0, -0.9239, 0.3827, 0.0, -0.9239, 0.3827, 0.0, -0.8315, 0.5556, 0.0, -0.8315, 0.5556, 0.0, -0.9808, 0.1951, 0.0, -0.9808, 0.1951, 0.0, -0.9239, 0.3827, 0.0, -0.9239, 0.3827, 0.0, -1.0, 4.766e-09, 0.0, -1.0, 4.766e-09, 0.0, -0.9808, 0.1951, 0.0, -0.9808, 0.1951, 0.0, -0.9808, -0.1951, 0.0, -0.9808, -0.1951, 0.0, -1.0, 4.766e-09, 0.0, -1.0, 4.766e-09, 0.0, -0.9239, -0.3827, 0.0, -0.9239, -0.3827, 0.0, -0.9808, -0.1951, 0.0, -0.9808, -0.1951, 0.0, -0.8315, -0.5556, 0.0, -0.8315, -0.5556, 0.0, -0.9239, -0.3827, 0.0, -0.9239, -0.3827, 0.0, -0.7071, -0.7071, 0.0, -0.7071, -0.7071, 0.0, -0.8315, -0.5556, 0.0, -0.8315, -0.5556, 0.0, -0.5556, -0.8315, 0.0, -0.5556, -0.8315, 0.0, -0.7071, -0.7071, 0.0, -0.7071, -0.7071, 0.0, -0.3827, -0.9239, 0.0, -0.3827, -0.9239, 0.0, -0.5556, -0.8315, 0.0, -0.5556, -0.8315, 0.0, -0.1951, -0.9808, 0.0, -0.1951, -0.9808, 0.0, -0.3827, -0.9239, 0.0, -0.3827, -0.9239, 0.0, -5.243e-08, -1.0, 0.0, -5.243e-08, -1.0, 0.0, -0.1951, -0.9808, 0.0, -0.1951, -0.9808, 0.0, 0.1951, -0.9808, 0.0, 0.1951, -0.9808, 0.0, -5.243e-08, -1.0, 0.0, -5.243e-08, -1.0, 0.0, 0.3827, -0.9239, 0.0, 0.3827, -0.9239, 0.0, 0.1951, -0.9808, 0.0, 0.1951, -0.9808, 0.0, 0.5556, -0.8315, 0.0, 0.5556, -0.8315, 0.0, 0.3827, -0.9239, 0.0, 0.3827, -0.9239, 0.0, 0.7071, -0.7071, 0.0, 0.7071, -0.7071, 0.0, 0.5556, -0.8315, 0.0, 0.5556, -0.8315, 0.0, 0.8315, -0.5556, 0.0, 0.8315, -0.5556, 0.0, 0.7071, -0.7071, 0.0, 0.7071, -0.7071, 0.0, 0.9239, -0.3827, 0.0, 0.9239, -0.3827, 0.0, 0.8315, -0.5556, 0.0, 0.8315, -0.5556, 0.0, 0.9808, -0.1951, 0.0, 0.9808, -0.1951, 0.0, 0.9239, -0.3827, 0.0, 0.9239, -0.3827, 0.0, 1.0, -2.383e-08, 0.0, 1.0, -2.383e-08, 0.0, 0.9808, -0.1951, 0.0, 0.9808, -0.1951, 0.0, 0.9808, 0.1951, 0.0, 0.9808, 0.1951, 0.0, 1.0, -2.383e-08, 0.0, 1.0, -2.383e-08, 0.0, 0.9239, 0.3827, 0.0, 0.9239, 0.3827, 0.0, 0.9808, 0.1951, 0.0, 0.9808, 0.1951, 0.0, 0.8315, 0.5556, 0.0, 0.8315, 0.5556, 0.0, 0.9239, 0.3827, 0.0, 0.9239, 0.3827, 0.0, 0.7071, 0.7071, 0.0, 0.7071, 0.7071, 0.0, 0.8315, 0.5556, 0.0, 0.8315, 0.5556, 0.0, 0.5556, 0.8315, 0.0, 0.5556, 0.8315, 0.0, 0.7071, 0.7071, 0.0, 0.7071, 0.7071, 0.0, 0.3827, 0.9239, 0.0, 0.3827, 0.9239, 0.0, 0.5556, 0.8315, 0.0, 0.5556, 0.8315, 0.0, 0.1951, 0.9808, 0.0, 0.1951, 0.9808, 0.0, 0.3827, 0.9239, 0.0, 0.3827, 0.9239, 0.0, 1.62e-07, 1.0, 0.0, 1.62e-07, 1.0, 0.0, 0.1951, 0.9808, 0.0, 0.1951, 0.9808, 0.0, 0.0, 0.0, 1.0, -2.225e-08, 0.0, 1.0, -2.225e-08, 0.0, 1.0, -2.129e-15, 0.0, 1.0, 4.451e-08, 0.0, -1.0, -2.412e-14, 0.0, -1.0, -2.235e-14, 0.0, -1.0, 4.451e-08, 0.0, -1.0, -2.225e-08, 0.0, -1.0, 0.0, 0.0, -1.0, -2.129e-15, 0.0, -1.0, -2.225e-08, 0.0, -1.0, 4.451e-08, 0.0, 1.0, 4.451e-08, 0.0, 1.0, 4.451e-08, 0.0, 1.0, 4.451e-08, 0.0, 1.0, -4.451e-08, 0.0, 1.0, -1.809e-14, 0.0, 1.0, -1.597e-14, 0.0, 1.0, -4.451e-08, 0.0, 1.0, 0.0, 0.0, -1.0, 0.0, 0.0, -1.0, 0.0, 0.0, -1.0, 0.0, 0.0, -1.0, 6.755e-14, 0.0, 1.0, 0.0, 0.0, 1.0, -2.129e-15, 0.0, 1.0, 5.322e-14, 0.0, 1.0, -2.412e-14, 0.0, -1.0, -4.451e-08, 0.0, -1.0, -4.451e-08, 0.0, -1.0, -2.235e-14, 0.0, -1.0, 0.0, 0.0, -1.0, -4.451e-08, 0.0, -1.0, -4.451e-08, 0.0, -1.0, -2.129e-15, 0.0, -1.0, 4.451e-08, 0.0, 1.0, 4.451e-08, 0.0, 1.0, 4.451e-08, 0.0, 1.0, 4.451e-08, 0.0, 1.0, -1.669e-08, 0.0, 1.0, -4.451e-08, 0.0, 1.0, -4.451e-08, 0.0, 1.0, -1.669e-08, 0.0, 1.0, 0.0, 0.0, -1.0, 4.451e-08, 0.0, -1.0, 4.451e-08, 0.0, -1.0, 0.0, 0.0, -1.0, 4.451e-08, 0.0, 1.0, 6.755e-14, 0.0, 1.0, 5.322e-14, 0.0, 1.0, 4.451e-08, 0.0, 1.0, -4.451e-08, 0.0, -1.0, -1.669e-08, 0.0, -1.0, -1.669e-08, 0.0, -1.0, -4.451e-08, 0.0, -1.0, -4.451e-08, 0.0, -1.0, 4.451e-08, 0.0, -1.0, 4.451e-08, 0.0, -1.0, -4.451e-08, 0.0, -1.0, 2.225e-08, 0.0, 1.0, 4.451e-08, 0.0, 1.0, 4.451e-08, 0.0, 1.0, 2.225e-08, 0.0, 1.0, -4.173e-08, 0.0, 1.0, -1.947e-08, 0.0, 1.0, -1.947e-08, 0.0, 1.0, -4.173e-08, 0.0, 1.0, -3.338e-08, 0.0, 1.0, -1.669e-08, 0.0, 1.0, -1.669e-08, 0.0, 1.0, -3.338e-08, 0.0, 1.0, 4.451e-08, 0.0, -1.0, 8.902e-08, 0.0, -1.0, 8.902e-08, 0.0, -1.0, 4.451e-08, 0.0, -1.0, -1.947e-08, 0.0, -1.0, -4.173e-08, 0.0, -1.0, -4.173e-08, 0.0, -1.0, -1.947e-08, 0.0, -1.0, -2.225e-08, 0.0, 1.0, 4.451e-08, 0.0, 1.0, 4.451e-08, 0.0, 1.0, -2.225e-08, 0.0, 1.0, -1.669e-08, 0.0, -1.0, -3.338e-08, 0.0, -1.0, -3.338e-08, 0.0, -1.0, -1.669e-08, 0.0, -1.0, -5.007e-08, 0.0, 1.0, -4.173e-08, 0.0, 1.0, -4.173e-08, 0.0, 1.0, -5.007e-08, 0.0, 1.0, 4.451e-08, 0.0, -1.0, 6.676e-08, 0.0, -1.0, 6.676e-08, 0.0, -1.0, 4.451e-08, 0.0, -1.0, -2.225e-08, 0.0, 1.0, 2.225e-08, 0.0, 1.0, 2.225e-08, 0.0, 1.0, -2.225e-08, 0.0, 1.0, -4.173e-08, 0.0, -1.0, -5.007e-08, 0.0, -1.0, -5.007e-08, 0.0, -1.0, -4.173e-08, 0.0, -1.0, -2.225e-08, 0.0, 1.0, -3.338e-08, 0.0, 1.0, -3.338e-08, 0.0, 1.0, -2.225e-08, 0.0, 1.0, 8.902e-08, 0.0, -1.0, -2.225e-08, 0.0, -1.0, -2.225e-08, 0.0, -1.0, 8.902e-08, 0.0, -1.0, -7.789e-08, 0.0, 1.0, -2.225e-08, 0.0, 1.0, -2.225e-08, 0.0, 1.0, -7.789e-08, 0.0, 1.0, -3.338e-08, 0.0, -1.0, -2.225e-08, 0.0, -1.0, -2.225e-08, 0.0, -1.0, -3.338e-08, 0.0, -1.0, 1.113e-08, 0.0, 1.0, -5.007e-08, 0.0, 1.0, -5.007e-08, 0.0, 1.0, 1.113e-08, 0.0, 1.0, 6.676e-08, 0.0, -1.0, -3.338e-08, 0.0, -1.0, -3.338e-08, 0.0, -1.0, 6.676e-08, 0.0, -1.0, -0.1951, 0.9808, 0.0, -0.1951, 0.9808, 0.0, 1.62e-07, 1.0, 0.0, 1.62e-07, 1.0, 0.0, -0.3827, 0.9239, 0.0, -0.1951, 0.9808, 0.0, -0.1951, 0.9808, 0.0, -0.3827, 0.9239, 0.0, -0.5556, 0.8315, 0.0, -0.3827, 0.9239, 0.0, -0.3827, 0.9239, 0.0, -0.5556, 0.8315, 0.0, -0.7071, 0.7071, 0.0, -0.5556, 0.8315, 0.0, -0.5556, 0.8315, 0.0, -0.7071, 0.7071, 0.0, -0.8315, 0.5556, 0.0, -0.7071, 0.7071, 0.0, -0.7071, 0.7071, 0.0, -0.8315, 0.5556, 0.0, -0.9239, 0.3827, 0.0, -0.8315, 0.5556, 0.0, -0.8315, 0.5556, 0.0, -0.9239, 0.3827, 0.0, -0.9808, 0.1951, 0.0, -0.9239, 0.3827, 0.0, -0.9239, 0.3827, 0.0, -0.9808, 0.1951, 0.0, -1.0, 0.0, 0.0, -0.9808, 0.1951, 0.0, -0.9808, 0.1951, 0.0, -1.0, 0.0, 0.0, -0.9808, -0.1951, 0.0, -1.0, 0.0, 0.0, -1.0, 0.0, 0.0, -0.9808, -0.1951, 0.0, -0.9239, -0.3827, 0.0, -0.9808, -0.1951, 0.0, -0.9808, -0.1951, 0.0, -0.9239, -0.3827, 0.0, -0.8315, -0.5556, 0.0, -0.9239, -0.3827, 0.0, -0.9239, -0.3827, 0.0, -0.8315, -0.5556, 0.0, -0.7071, -0.7071, 0.0, -0.8315, -0.5556, 0.0, -0.8315, -0.5556, 0.0, -0.7071, -0.7071, 0.0, -0.5556, -0.8315, 0.0, -0.7071, -0.7071, 0.0, -0.7071, -0.7071, 0.0, -0.5556, -0.8315, 0.0, -0.3827, -0.9239, 0.0, -0.5556, -0.8315, 0.0, -0.5556, -0.8315, 0.0, -0.3827, -0.9239, 0.0, -0.1951, -0.9808, 0.0, -0.3827, -0.9239, 0.0, -0.3827, -0.9239, 0.0, -0.1951, -0.9808, 0.0, -5.243e-08, -1.0, 0.0, -0.1951, -0.9808, 0.0, -0.1951, -0.9808, 0.0, -5.243e-08, -1.0, 0.0, 0.1951, -0.9808, 0.0, -5.243e-08, -1.0, 0.0, -5.243e-08, -1.0, 0.0, 0.1951, -0.9808, 0.0, 0.3827, -0.9239, 0.0, 0.1951, -0.9808, 0.0, 0.1951, -0.9808, 0.0, 0.3827, -0.9239, 0.0, 0.5556, -0.8315, 0.0, 0.3827, -0.9239, 0.0, 0.3827, -0.9239, 0.0, 0.5556, -0.8315, 0.0, 0.7071, -0.7071, 0.0, 0.5556, -0.8315, 0.0, 0.5556, -0.8315, 0.0, 0.7071, -0.7071, 0.0, 0.8315, -0.5556, 0.0, 0.7071, -0.7071, 0.0, 0.7071, -0.7071, 0.0, 0.8315, -0.5556, 0.0, 0.9239, -0.3827, 0.0, 0.8315, -0.5556, 0.0, 0.8315, -0.5556, 0.0, 0.9239, -0.3827, 0.0, 0.9808, -0.1951, 0.0, 0.9239, -0.3827, 0.0, 0.9239, -0.3827, 0.0, 0.9808, -0.1951, 0.0, 1.0, -2.86e-08, 0.0, 0.9808, -0.1951, 0.0, 0.9808, -0.1951, 0.0, 1.0, -2.86e-08, 0.0, 0.9808, 0.1951, 0.0, 1.0, -2.86e-08, 0.0, 1.0, -2.86e-08, 0.0, 0.9808, 0.1951, 0.0, 0.9239, 0.3827, 0.0, 0.9808, 0.1951, 0.0, 0.9808, 0.1951, 0.0, 0.9239, 0.3827, 0.0, 0.8315, 0.5556, 0.0, 0.9239, 0.3827, 0.0, 0.9239, 0.3827, 0.0, 0.8315, 0.5556, 0.0, 0.7071, 0.7071, 0.0, 0.8315, 0.5556, 0.0, 0.8315, 0.5556, 0.0, 0.7071, 0.7071, 0.0, 0.5556, 0.8315, 0.0, 0.7071, 0.7071, 0.0, 0.7071, 0.7071, 0.0, 0.5556, 0.8315, 0.0, 0.3827, 0.9239, 0.0, 0.5556, 0.8315, 0.0, 0.5556, 0.8315, 0.0, 0.3827, 0.9239, 0.0, 0.1951, 0.9808, 0.0, 0.3827, 0.9239, 0.0, 0.3827, 0.9239, 0.0, 0.1951, 0.9808, 0.0, 1.62e-07, 1.0, 0.0, 0.1951, 0.9808, 0.0, 0.1951, 0.9808, 0.0, 1.62e-07, 1.0, 0.0, 0.0, 0.0, -1.0, 0.0, 0.0, -1.0, 0.0, 0.0, -1.0, 0.0, 0.0, -1.0, -1.809e-14, 0.0, 1.0, 4.451e-08, 0.0, 1.0, 4.451e-08, 0.0, 1.0, -1.597e-14, 0.0, 1.0, 4.451e-08, 0.0, 1.0, 2.225e-08, 0.0, 1.0, 2.225e-08, 0.0, 1.0, 4.451e-08, 0.0, 1.0, -4.451e-08, 0.0, -1.0, -2.225e-08, 0.0, -1.0, -2.225e-08, 0.0, -1.0, -4.451e-08, 0.0, -1.0, 3.894e-08, 0.0, -1.0, 4.451e-08, 0.0, -1.0, 4.451e-08, 0.0, -1.0, 3.894e-08, 0.0, -1.0, -2.225e-08, 0.0, 1.0, -2.225e-08, 0.0, 1.0, -2.225e-08, 0.0, 1.0, -2.225e-08, 0.0, 1.0, 5.564e-09, 0.0, -1.0, -1.947e-08, 0.0, -1.0, -1.947e-08, 0.0, -1.0, 5.564e-09, 0.0, -1.0, -2.225e-08, 0.0, -1.0, 0.0, 0.0, -1.0, 0.0, 0.0, -1.0, -2.225e-08, 0.0, -1.0, 4.451e-08, 0.0, 1.0, 3.894e-08, 0.0, 1.0, 3.894e-08, 0.0, 1.0, 4.451e-08, 0.0, 1.0, 2.225e-08, 0.0, 1.0, -2.225e-08, 0.0, 1.0, -2.225e-08, 0.0, 1.0, 2.225e-08, 0.0, 1.0, 0.0, 0.0, -1.0, -4.451e-08, 0.0, -1.0, -4.451e-08, 0.0, -1.0, 0.0, 0.0, -1.0, -1.947e-08, 0.0, 1.0, 5.564e-09, 0.0, 1.0, 5.564e-09, 0.0, 1.0, -1.947e-08, 0.0, 1.0, 1.001e-07, 0.0, -1.0, 3.894e-08, 0.0, -1.0, 3.894e-08, 0.0, -1.0, 1.001e-07, 0.0, -1.0, -2.225e-08, 0.0, 1.0, 6.676e-08, 0.0, 1.0, 6.676e-08, 0.0, 1.0, -2.225e-08, 0.0, 1.0, 2.412e-15, 0.0, -1.0, -2.225e-08, 0.0, -1.0, -2.225e-08, 0.0, -1.0, -2.129e-15, 0.0, -1.0, 3.894e-08, 0.0, 1.0, 5.564e-08, 0.0, 1.0, 5.564e-08, 0.0, 1.0, 3.894e-08, 0.0, 1.0, -1.113e-08, 0.0, -1.0, 5.564e-09, 0.0, -1.0, 5.564e-09, 0.0, -1.0, -1.113e-08, 0.0, -1.0, -2.225e-08, 0.0, 1.0, -2.412e-15, 0.0, 1.0, -6.386e-15, 0.0, 1.0, -2.225e-08, 0.0, 1.0, 2.225e-08, 0.0, -1.0, 0.0, 0.0, -1.0, 0.0, 0.0, -1.0, 2.225e-08, 0.0, -1.0, 5.564e-09, 0.0, 1.0, -1.113e-08, 0.0, 1.0, -1.113e-08, 0.0, 1.0, 5.564e-09, 0.0, 1.0, 2.225e-08, 0.0, -1.0, 1.001e-07, 0.0, -1.0, 1.001e-07, 0.0, -1.0, 2.225e-08, 0.0, -1.0, 6.676e-08, 0.0, 1.0, 6.676e-08, 0.0, 1.0, 6.676e-08, 0.0, 1.0, 6.676e-08, 0.0, 1.0, 1.113e-08, 0.0, -1.0, 2.412e-15, 0.0, -1.0, -2.129e-15, 0.0, -1.0, 1.113e-08, 0.0, -1.0, 5.564e-08, 0.0, 1.0, 2.225e-08, 0.0, 1.0, 2.225e-08, 0.0, 1.0, 5.564e-08, 0.0, 1.0, -3.338e-08, 0.0, -1.0, -1.113e-08, 0.0, -1.0, -1.113e-08, 0.0, -1.0, -3.338e-08, 0.0, -1.0, -2.412e-15, 0.0, 1.0, 1.113e-08, 0.0, 1.0, 1.113e-08, 0.0, 1.0, -6.386e-15, 0.0, 1.0, -2.225e-08, 0.0, -1.0, 2.225e-08, 0.0, -1.0, 2.225e-08, 0.0, -1.0, -2.225e-08, 0.0, -1.0, -1.113e-08, 0.0, 1.0, -7.789e-08, 0.0, 1.0, -7.789e-08, 0.0, 1.0, -1.113e-08, 0.0, 1.0, -2.225e-08, 0.0, -1.0, 2.225e-08, 0.0, -1.0, 2.225e-08, 0.0, -1.0, -2.225e-08, 0.0, -1.0, 6.676e-08, 0.0, 1.0, -2.225e-08, 0.0, 1.0, -2.225e-08, 0.0, 1.0, 6.676e-08, 0.0, 1.0, -5.007e-08, 0.0, -1.0, 1.113e-08, 0.0, -1.0, 1.113e-08, 0.0, -1.0, -5.007e-08, 0.0, -1.0, 2.225e-08, 0.0, 1.0, -2.225e-08, 0.0, 1.0, -2.225e-08, 0.0, 1.0, 2.225e-08, 0.0, 1.0])] * 3)])

# ---- objects
ob_cylinder = bpy.data.objects.new('Cylinder', me_cylinder)
ob_cylinder_001 = bpy.data.objects.new('Cylinder.001', me_cylinder_001)

# ---- transforms, parenting, visibility, modifiers, constraints
ob_cylinder.location = (0.0, 0.0, 0.0)
ob_cylinder_001.location = (-46.09, 57.66, 57.46)

# ---- collection membership
col_collection.objects.link(ob_cylinder)
col_collection.objects.link(ob_cylinder_001)

# ---- scene / render settings (as saved in the file)
scene.frame_start = 1; scene.frame_end = 250; scene.frame_set(1)
scene.render.engine = 'BLENDER_EEVEE_NEXT'
scene.cycles.use_denoising = False
scene.cycles.sampling_pattern = 'TABULATED_SOBOL'
scene.cycles.use_light_tree = False
scene.eevee.use_gtao = True
scene.eevee.gtao_distance = 5.0
scene.eevee.use_raytracing = True
scene.view_settings.look = 'Very High Contrast'
scene.view_settings.view_transform = 'Filmic'
scene.unit_settings.scale_length = 0.01
bpy.context.view_layer.update()

# ---- added for rendering (the .blend has no active camera and no usable light): camera, sun
cam_auto = bpy.data.cameras.new('AutoCamera')
cam_auto.lens = 50.0
cam_auto.sensor_width = 36.0
cam_auto.clip_end = 7137.78
ob_auto_camera = bpy.data.objects.new('AutoCamera', cam_auto)
scene.collection.objects.link(ob_auto_camera)
ob_auto_camera.location = (383.669, -459.224, 354.098)
ob_auto_camera.rotation_euler = (1.09748, -7.21219e-08, 0.694738)
scene.camera = ob_auto_camera
light_auto_sun = bpy.data.lights.new('AutoSun', 'SUN')
light_auto_sun.energy = 3.0
light_auto_sun.angle = 0.0523599
ob_auto_sun = bpy.data.objects.new('AutoSun', light_auto_sun)
scene.collection.objects.link(ob_auto_sun)
ob_auto_sun.rotation_euler = (0.872665, 0.174533, 0.523599)
bpy.context.view_layer.update()
